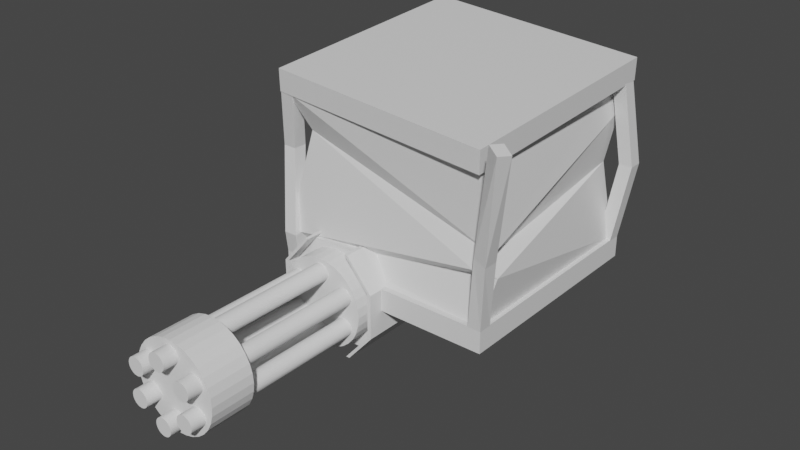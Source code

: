 # Source: turret.blend  (saved by Blender 2.92.15; exported with 4.5.12 LTS)
import bpy
from mathutils import Matrix  # noqa: F401  (used for matrix-valued properties, if any)

bpy.ops.wm.read_factory_settings(use_empty=True)
scene = bpy.context.scene
scene.name = 'Scene'

# ---- materials (node trees are filled in below, after node groups)
mat_material = bpy.data.materials.new('Material')
mat_material.alpha_threshold = 0.0
mat_material.use_transparent_shadow = False
mat_material.line_color = (0.0, 0.0, 0.0, 1.0)
mat_material_001 = bpy.data.materials.new('Material.001')
mat_material_001.alpha_threshold = 0.0
mat_material_001.use_transparent_shadow = False
mat_material_001.line_color = (0.0, 0.0, 0.0, 1.0)
mat_material_002 = bpy.data.materials.new('Material.002')
mat_material_002.alpha_threshold = 0.0
mat_material_002.use_transparent_shadow = False
mat_material_002.line_color = (0.0, 0.0, 0.0, 1.0)
mat_material_003 = bpy.data.materials.new('Material.003')
mat_material_003.alpha_threshold = 0.0
mat_material_003.use_transparent_shadow = False
mat_material_003.line_color = (0.0, 0.0, 0.0, 1.0)
mat_material_004 = bpy.data.materials.new('Material.004')
mat_material_004.alpha_threshold = 0.0
mat_material_004.use_transparent_shadow = False
mat_material_004.line_color = (0.0, 0.0, 0.0, 1.0)
mat_material_006 = bpy.data.materials.new('Material.006')
mat_material_006.alpha_threshold = 0.0
mat_material_006.use_transparent_shadow = False
mat_material_006.line_color = (0.0, 0.0, 0.0, 1.0)
mat_material_005 = bpy.data.materials.new('Material.005')
mat_material_005.alpha_threshold = 0.0
mat_material_005.use_transparent_shadow = False
mat_material_005.line_color = (0.0, 0.0, 0.0, 1.0)

# ---- material node trees
mat_material.use_nodes = True; mat_material.node_tree.nodes.clear()
_N = mat_material.node_tree.nodes; _L = mat_material.node_tree.links
n0 = _N.new('ShaderNodeOutputMaterial'); n0.name = 'Material Output'; n0.location = (300, 300)
n1 = _N.new('ShaderNodeBsdfPrincipled'); n1.name = 'Principled BSDF'; n1.location = (10, 300)
n1.distribution = 'GGX'
n1.subsurface_method = 'BURLEY'
n1.inputs[2].default_value = 0.4
n1.inputs[3].default_value = 1.45
n1.inputs[27].default_value = (0.0, 0.0, 0.0, 1.0)
n1.inputs[28].default_value = 1.0
_L.new(n1.outputs[0], n0.inputs[0])
n0.is_active_output = True
mat_material_001.use_nodes = True; mat_material_001.node_tree.nodes.clear()
_N = mat_material_001.node_tree.nodes; _L = mat_material_001.node_tree.links
n0 = _N.new('ShaderNodeOutputMaterial'); n0.name = 'Material Output'; n0.location = (300, 300)
n1 = _N.new('ShaderNodeBsdfPrincipled'); n1.name = 'Principled BSDF'; n1.location = (10, 300)
n1.distribution = 'GGX'
n1.subsurface_method = 'BURLEY'
n1.inputs[2].default_value = 0.4
n1.inputs[3].default_value = 1.45
n1.inputs[27].default_value = (0.0, 0.0, 0.0, 1.0)
n1.inputs[28].default_value = 1.0
_L.new(n1.outputs[0], n0.inputs[0])
n0.is_active_output = True
mat_material_002.use_nodes = True; mat_material_002.node_tree.nodes.clear()
_N = mat_material_002.node_tree.nodes; _L = mat_material_002.node_tree.links
n0 = _N.new('ShaderNodeOutputMaterial'); n0.name = 'Material Output'; n0.location = (300, 300)
n1 = _N.new('ShaderNodeBsdfPrincipled'); n1.name = 'Principled BSDF'; n1.location = (10, 300)
n1.distribution = 'GGX'
n1.subsurface_method = 'BURLEY'
n1.inputs[2].default_value = 0.4
n1.inputs[3].default_value = 1.45
n1.inputs[27].default_value = (0.0, 0.0, 0.0, 1.0)
n1.inputs[28].default_value = 1.0
_L.new(n1.outputs[0], n0.inputs[0])
n0.is_active_output = True
mat_material_003.use_nodes = True; mat_material_003.node_tree.nodes.clear()
_N = mat_material_003.node_tree.nodes; _L = mat_material_003.node_tree.links
n0 = _N.new('ShaderNodeOutputMaterial'); n0.name = 'Material Output'; n0.location = (300, 300)
n1 = _N.new('ShaderNodeBsdfPrincipled'); n1.name = 'Principled BSDF'; n1.location = (10, 300)
n1.distribution = 'GGX'
n1.subsurface_method = 'BURLEY'
n1.inputs[2].default_value = 0.4
n1.inputs[3].default_value = 1.45
n1.inputs[27].default_value = (0.0, 0.0, 0.0, 1.0)
n1.inputs[28].default_value = 1.0
_L.new(n1.outputs[0], n0.inputs[0])
n0.is_active_output = True
mat_material_004.use_nodes = True; mat_material_004.node_tree.nodes.clear()
_N = mat_material_004.node_tree.nodes; _L = mat_material_004.node_tree.links
n0 = _N.new('ShaderNodeOutputMaterial'); n0.name = 'Material Output'; n0.location = (300, 300)
n1 = _N.new('ShaderNodeBsdfPrincipled'); n1.name = 'Principled BSDF'; n1.location = (10, 300)
n1.distribution = 'GGX'
n1.subsurface_method = 'BURLEY'
n1.inputs[2].default_value = 0.4
n1.inputs[3].default_value = 1.45
n1.inputs[27].default_value = (0.0, 0.0, 0.0, 1.0)
n1.inputs[28].default_value = 1.0
_L.new(n1.outputs[0], n0.inputs[0])
n0.is_active_output = True
mat_material_006.use_nodes = True; mat_material_006.node_tree.nodes.clear()
_N = mat_material_006.node_tree.nodes; _L = mat_material_006.node_tree.links
n0 = _N.new('ShaderNodeOutputMaterial'); n0.name = 'Material Output'; n0.location = (300, 300)
n1 = _N.new('ShaderNodeBsdfPrincipled'); n1.name = 'Principled BSDF'; n1.location = (10, 300)
n1.distribution = 'GGX'
n1.subsurface_method = 'BURLEY'
n1.inputs[2].default_value = 0.4
n1.inputs[3].default_value = 1.45
n1.inputs[27].default_value = (0.0, 0.0, 0.0, 1.0)
n1.inputs[28].default_value = 1.0
_L.new(n1.outputs[0], n0.inputs[0])
n0.is_active_output = True
mat_material_005.use_nodes = True; mat_material_005.node_tree.nodes.clear()
_N = mat_material_005.node_tree.nodes; _L = mat_material_005.node_tree.links
n0 = _N.new('ShaderNodeOutputMaterial'); n0.name = 'Material Output'; n0.location = (300, 300)
n1 = _N.new('ShaderNodeBsdfPrincipled'); n1.name = 'Principled BSDF'; n1.location = (10, 300)
n1.distribution = 'GGX'
n1.subsurface_method = 'BURLEY'
n1.inputs[2].default_value = 0.4
n1.inputs[3].default_value = 1.45
n1.inputs[27].default_value = (0.0, 0.0, 0.0, 1.0)
n1.inputs[28].default_value = 1.0
_L.new(n1.outputs[0], n0.inputs[0])
n0.is_active_output = True

# ---- world
world_world = bpy.data.worlds.new('World'); scene.world = world_world
world_world.use_nodes = True; world_world.node_tree.nodes.clear()
_N = world_world.node_tree.nodes; _L = world_world.node_tree.links
n0 = _N.new('ShaderNodeOutputWorld'); n0.name = 'World Output'; n0.location = (300, 300)
n1 = _N.new('ShaderNodeBackground'); n1.name = 'Background'; n1.location = (10, 300)
n1.inputs[0].default_value = (0.05088, 0.05088, 0.05088, 1.0)
_L.new(n1.outputs[0], n0.inputs[0])
n0.is_active_output = True
world_world.color = (0.05088, 0.05088, 0.05088)
world_world.use_sun_shadow = False
world_world.sun_shadow_jitter_overblur = 0.0

# ---- meshes
me_cube = bpy.data.meshes.new('Cube')
me_cube.from_pydata([(0.3, 0.3, 0.06), (0.3, 0.3, 0.0), (0.3, -0.3, 0.06), (0.3, -0.3, 0.0), (-0.3, 0.3, 0.06), (-0.3, 0.3, 0.0), (-0.3, -0.3, 0.06), (-0.3, -0.3, 0.0)], [], [(0, 4, 6, 2), (3, 2, 6, 7), (7, 6, 4, 5), (5, 1, 3, 7), (1, 0, 2, 3), (5, 4, 0, 1)])
_uv = me_cube.uv_layers.new(name='UVMap')
_uv.uv.foreach_set('vector', [0.625, 0.5, 0.875, 0.5, 0.875, 0.75, 0.625, 0.75, 0.375, 0.75, 0.625, 0.75, 0.625, 1.0, 0.375, 1.0, 0.375, 0.0, 0.625, 0.0, 0.625, 0.25, 0.375, 0.25, 0.125, 0.5, 0.375, 0.5, 0.375, 0.75, 0.125, 0.75, 0.375, 0.5, 0.625, 0.5, 0.625, 0.75, 0.375, 0.75, 0.375, 0.25, 0.625, 0.25, 0.625, 0.5, 0.375, 0.5])
me_cube.materials.append(mat_material)
me_cube.use_remesh_preserve_volume = False
me_cube.use_remesh_preserve_attributes = False
me_cube.use_mirror_vertex_groups = False
me_cube.update()
me_cube_001 = bpy.data.meshes.new('Cube.001')
me_cube_001.from_pydata([(0.294, 0.2754, 0.4434), (0.288, 0.288, 0.0), (0.2697, -0.2893, 0.4084), (0.288, -0.288, 0.0), (-0.2769, 0.2943, 0.468), (-0.288, 0.288, 0.0), (-0.288, -0.288, 0.4233), (-0.288, -0.288, 0.0), (0.2788, 0.288, 0.3472), (-0.2953, -0.2945, 0.05847), (0.2691, -0.2905, 0.1434), (-0.288, 0.288, 0.234), (0.256, 0.2727, 0.209), (0.3086, -0.2532, 0.1198), (-0.262, 0.2757, 0.1491), (-0.2663, -0.2583, 0.02564), (-0.2447, -0.2529, 0.3274), (0.2674, 0.2703, 0.4115), (0.3055, -0.2725, 0.1852), (-0.2756, 0.2678, 0.351)], [], [(0, 4, 6, 2), (18, 2, 6, 16), (16, 6, 4, 19), (5, 1, 3, 7), (17, 0, 2, 18), (19, 4, 0, 17), (14, 11, 8, 12), (12, 8, 10, 13), (15, 9, 11, 14), (13, 10, 9, 15), (3, 13, 15, 7), (7, 15, 14, 5), (1, 12, 13, 3), (5, 14, 12, 1), (11, 19, 17, 8), (8, 17, 18, 10), (9, 16, 19, 11), (10, 18, 16, 9)])
_uv = me_cube_001.uv_layers.new(name='UVMap')
_uv.uv.foreach_set('vector', [0.0, 0.0, 1.0, 0.0, 1.0, 1.0, 0.0, 1.0, 1.0, 0.5005, 1.0, 1.0, 0.0, 1.0, 0.0, 0.7764, 1.0, 0.736, 1.0, 1.0, 0.0, 1.0, 0.0, 0.7558, 0.3581, 0.3408, 0.3581, 0.009909, 0.689, 0.009909, 0.689, 0.3408, 1.0, 0.9054, 1.0, 1.0, 0.0, 1.0, 0.0, 0.4888, 1.0, 0.7421, 1.0, 1.0, 0.0, 1.0, 0.0, 0.8786, 1.0, 0.3297, 1.0, 0.502, 0.0, 0.7443, 0.0, 0.463, 1.0, 0.4621, 1.0, 0.7625, 0.0, 0.3678, 0.0, 0.2682, 1.0, 0.08273, 1.0, 0.1702, 0.0, 0.5111, 0.0, 0.3271, 1.0, 0.3162, 1.0, 0.4022, 0.0, 0.1944, 0.0, 0.09497, 1.0, 0.0, 1.0, 0.3162, 0.0, 0.09497, 0.0, 0.0, 1.0, 0.0, 1.0, 0.08273, 0.0, 0.3271, 0.0, 0.0, 1.0, 0.0, 1.0, 0.4621, 0.0, 0.2682, 0.0, 0.0, 1.0, 0.0, 1.0, 0.3297, 0.0, 0.463, 0.0, 0.0, 1.0, 0.502, 1.0, 0.7421, 0.0, 0.8786, 0.0, 0.7443, 1.0, 0.7625, 1.0, 0.9054, 0.0, 0.4888, 0.0, 0.3678, 1.0, 0.1702, 1.0, 0.736, 0.0, 0.7558, 0.0, 0.5111, 1.0, 0.4022, 1.0, 0.5005, 0.0, 0.7764, 0.0, 0.1944])
me_cube_001.materials.append(mat_material_001)
me_cube_001.use_remesh_preserve_volume = False
me_cube_001.use_remesh_preserve_attributes = False
me_cube_001.use_mirror_vertex_groups = False
me_cube_001.update()
me_cube_002 = bpy.data.meshes.new('Cube.002')
me_cube_002.from_pydata([(0.3, 0.3, 0.06), (0.3, 0.3, 0.0), (0.3, -0.3, 0.06), (0.3, -0.3, 0.0), (-0.3, 0.3, 0.06), (-0.3, 0.3, 0.0), (-0.3, -0.3, 0.06), (-0.3, -0.3, 0.0)], [], [(0, 4, 6, 2), (3, 2, 6, 7), (7, 6, 4, 5), (5, 1, 3, 7), (1, 0, 2, 3), (5, 4, 0, 1)])
_uv = me_cube_002.uv_layers.new(name='UVMap')
_uv.uv.foreach_set('vector', [0.625, 0.5, 0.875, 0.5, 0.875, 0.75, 0.625, 0.75, 0.375, 0.75, 0.625, 0.75, 0.625, 1.0, 0.375, 1.0, 0.375, 0.0, 0.625, 0.0, 0.625, 0.25, 0.375, 0.25, 0.125, 0.5, 0.375, 0.5, 0.375, 0.75, 0.125, 0.75, 0.375, 0.5, 0.625, 0.5, 0.625, 0.75, 0.375, 0.75, 0.375, 0.25, 0.625, 0.25, 0.625, 0.5, 0.375, 0.5])
me_cube_002.materials.append(mat_material_002)
me_cube_002.use_remesh_preserve_volume = False
me_cube_002.use_remesh_preserve_attributes = False
me_cube_002.use_mirror_vertex_groups = False
me_cube_002.update()
me_cube_005 = bpy.data.meshes.new('Cube.005')
me_cube_005.from_pydata([(0.0544, 0.02543, 0.2143), (0.018, 0.018, 0.0), (0.0544, -0.01057, 0.2143), (0.018, -0.018, 0.0), (0.0184, 0.02543, 0.2143), (-0.018, 0.018, 0.0), (0.0184, -0.01057, 0.2143), (-0.018, -0.018, 0.0), (0.02545, 0.001812, 0.4492), (0.02545, -0.03419, 0.4492), (-0.01055, 0.001812, 0.4492), (-0.01055, -0.03419, 0.4492)], [], [(6, 2, 9, 11), (3, 2, 6, 7), (7, 6, 4, 5), (5, 1, 3, 7), (1, 0, 2, 3), (5, 4, 0, 1), (8, 10, 11, 9), (4, 6, 11, 10), (2, 0, 8, 9), (0, 4, 10, 8)])
_uv = me_cube_005.uv_layers.new(name='UVMap')
_uv.uv.foreach_set('vector', [0.625, 1.0, 0.625, 0.75, 0.625, 0.75, 0.625, 1.0, 0.375, 0.75, 0.625, 0.75, 0.625, 1.0, 0.375, 1.0, 0.375, 0.0, 0.625, 0.0, 0.625, 0.25, 0.375, 0.25, 0.125, 0.5, 0.375, 0.5, 0.375, 0.75, 0.125, 0.75, 0.375, 0.5, 0.625, 0.5, 0.625, 0.75, 0.375, 0.75, 0.375, 0.25, 0.625, 0.25, 0.625, 0.5, 0.375, 0.5, 0.625, 0.5, 0.875, 0.5, 0.875, 0.75, 0.625, 0.75, 0.625, 0.25, 0.625, 0.0, 0.625, 0.0, 0.625, 0.25, 0.625, 0.75, 0.625, 0.5, 0.625, 0.5, 0.625, 0.75, 0.625, 0.5, 0.625, 0.25, 0.625, 0.25, 0.625, 0.5])
me_cube_005.materials.append(mat_material_003)
me_cube_005.use_remesh_preserve_volume = False
me_cube_005.use_remesh_preserve_attributes = False
me_cube_005.use_mirror_vertex_groups = False
me_cube_005.update()
me_cube_006 = bpy.data.meshes.new('Cube.006')
me_cube_006.from_pydata([(0.04393, -0.005491, 0.1825), (0.018, 0.018, 0.0), (0.04033, -0.04115, 0.1791), (0.018, -0.018, 0.0), (0.01154, -0.003727, 0.1981), (-0.018, 0.018, 0.0), (0.007948, -0.03938, 0.1947), (-0.018, -0.018, 0.0), (0.1131, -0.06878, 0.471), (0.09946, -0.1017, 0.4758), (0.08286, -0.05434, 0.4842), (0.06922, -0.08731, 0.489)], [], [(0, 4, 10, 8), (3, 2, 6, 7), (7, 6, 4, 5), (5, 1, 3, 7), (1, 0, 2, 3), (5, 4, 0, 1), (8, 10, 11, 9), (6, 2, 9, 11), (4, 6, 11, 10), (2, 0, 8, 9)])
_uv = me_cube_006.uv_layers.new(name='UVMap')
_uv.uv.foreach_set('vector', [0.625, 0.5, 0.625, 0.25, 0.625, 0.25, 0.625, 0.5, 0.375, 0.75, 0.625, 0.75, 0.625, 1.0, 0.375, 1.0, 0.375, 0.0, 0.625, 0.0, 0.625, 0.25, 0.375, 0.25, 0.125, 0.5, 0.375, 0.5, 0.375, 0.75, 0.125, 0.75, 0.375, 0.5, 0.625, 0.5, 0.625, 0.75, 0.375, 0.75, 0.375, 0.25, 0.625, 0.25, 0.625, 0.5, 0.375, 0.5, 0.625, 0.5, 0.875, 0.5, 0.875, 0.75, 0.625, 0.75, 0.625, 1.0, 0.625, 0.75, 0.625, 0.75, 0.625, 1.0, 0.625, 0.25, 0.625, 0.0, 0.625, 0.0, 0.625, 0.25, 0.625, 0.75, 0.625, 0.5, 0.625, 0.5, 0.625, 0.75])
me_cube_006.materials.append(mat_material_004)
me_cube_006.use_remesh_preserve_volume = False
me_cube_006.use_remesh_preserve_attributes = False
me_cube_006.use_mirror_vertex_groups = False
me_cube_006.update()
me_cube_008 = bpy.data.meshes.new('Cube.008')
me_cube_008.from_pydata([(-0.01565, 0.06634, 0.2271), (0.018, 0.018, 0.0), (-0.01565, 0.03034, 0.2271), (0.018, -0.018, 0.0), (-0.05165, 0.06634, 0.2271), (-0.018, 0.018, 0.0), (-0.05165, 0.03034, 0.2271), (-0.018, -0.018, 0.0), (0.03369, 0.01917, 0.4824), (0.03369, -0.01683, 0.4824), (-0.002308, 0.01917, 0.4824), (-0.002308, -0.01683, 0.4824)], [], [(4, 6, 11, 10), (3, 2, 6, 7), (7, 6, 4, 5), (5, 1, 3, 7), (1, 0, 2, 3), (5, 4, 0, 1), (8, 10, 11, 9), (2, 0, 8, 9), (0, 4, 10, 8), (6, 2, 9, 11)])
_uv = me_cube_008.uv_layers.new(name='UVMap')
_uv.uv.foreach_set('vector', [0.625, 0.25, 0.625, 0.0, 0.625, 0.0, 0.625, 0.25, 0.375, 0.75, 0.625, 0.75, 0.625, 1.0, 0.375, 1.0, 0.375, 0.0, 0.625, 0.0, 0.625, 0.25, 0.375, 0.25, 0.125, 0.5, 0.375, 0.5, 0.375, 0.75, 0.125, 0.75, 0.375, 0.5, 0.625, 0.5, 0.625, 0.75, 0.375, 0.75, 0.375, 0.25, 0.625, 0.25, 0.625, 0.5, 0.375, 0.5, 0.625, 0.5, 0.875, 0.5, 0.875, 0.75, 0.625, 0.75, 0.625, 0.75, 0.625, 0.5, 0.625, 0.5, 0.625, 0.75, 0.625, 0.5, 0.625, 0.25, 0.625, 0.25, 0.625, 0.5, 0.625, 1.0, 0.625, 0.75, 0.625, 0.75, 0.625, 1.0])
me_cube_008.materials.append(mat_material_006)
me_cube_008.use_remesh_preserve_volume = False
me_cube_008.use_remesh_preserve_attributes = False
me_cube_008.use_mirror_vertex_groups = False
me_cube_008.update()
me_cube_007 = bpy.data.meshes.new('Cube.007')
me_cube_007.from_pydata([(0.02238, 0.006667, 0.06), (0.018, 0.018, 0.0), (0.02238, -0.02933, 0.06), (0.018, -0.018, 0.0), (-0.01362, 0.006667, 0.06), (-0.018, 0.018, 0.0), (-0.01362, -0.02933, 0.06), (-0.018, -0.018, 0.0), (-0.01541, 0.05594, 0.2682), (-0.01541, 0.01994, 0.2682), (-0.05141, 0.05594, 0.2682), (-0.05141, 0.01994, 0.2682), (0.009669, 0.02901, 0.4242), (0.009669, -0.006992, 0.4242), (-0.02633, 0.02901, 0.4242), (-0.02633, -0.006992, 0.4242)], [], [(0, 4, 10, 8), (3, 2, 6, 7), (7, 6, 4, 5), (5, 1, 3, 7), (1, 0, 2, 3), (5, 4, 0, 1), (8, 10, 14, 12), (6, 2, 9, 11), (4, 6, 11, 10), (2, 0, 8, 9), (12, 14, 15, 13), (9, 8, 12, 13), (10, 11, 15, 14), (11, 9, 13, 15)])
_uv = me_cube_007.uv_layers.new(name='UVMap')
_uv.uv.foreach_set('vector', [0.625, 0.5, 0.625, 0.25, 0.625, 0.25, 0.625, 0.5, 0.375, 0.75, 0.625, 0.75, 0.625, 1.0, 0.375, 1.0, 0.375, 0.0, 0.625, 0.0, 0.625, 0.25, 0.375, 0.25, 0.125, 0.5, 0.375, 0.5, 0.375, 0.75, 0.125, 0.75, 0.375, 0.5, 0.625, 0.5, 0.625, 0.75, 0.375, 0.75, 0.375, 0.25, 0.625, 0.25, 0.625, 0.5, 0.375, 0.5, 0.625, 0.5, 0.625, 0.25, 0.625, 0.25, 0.625, 0.5, 0.625, 1.0, 0.625, 0.75, 0.625, 0.75, 0.625, 1.0, 0.625, 0.25, 0.625, 0.0, 0.625, 0.0, 0.625, 0.25, 0.625, 0.75, 0.625, 0.5, 0.625, 0.5, 0.625, 0.75, 0.625, 0.5, 0.875, 0.5, 0.875, 0.75, 0.625, 0.75, 0.625, 0.75, 0.625, 0.5, 0.625, 0.5, 0.625, 0.75, 0.625, 0.25, 0.625, 0.0, 0.625, 0.0, 0.625, 0.25, 0.625, 1.0, 0.625, 0.75, 0.625, 0.75, 0.625, 1.0])
me_cube_007.materials.append(mat_material_005)
me_cube_007.use_remesh_preserve_volume = False
me_cube_007.use_remesh_preserve_attributes = False
me_cube_007.use_mirror_vertex_groups = False
me_cube_007.update()
me_cylinder = bpy.data.meshes.new('Cylinder')
me_cylinder.from_pydata([(2.57e-08, 0.12, -1.431e-08), (2.57e-08, 0.12, 0.06), (0.02341, 0.1177, -1.431e-08), (0.02341, 0.1177, 0.06), (0.04592, 0.1109, -1.431e-08), (0.04592, 0.1109, 0.06), (0.06667, 0.09978, -1.431e-08), (0.06667, 0.09978, 0.06), (0.08485, 0.08485, -1.431e-08), (0.08485, 0.08485, 0.06), (0.09978, 0.06667, -1.431e-08), (0.09978, 0.06667, 0.06), (0.1109, 0.04592, -1.431e-08), (0.1109, 0.04592, 0.06), (0.1177, 0.02341, -1.431e-08), (0.1177, 0.02341, 0.06), (0.12, 1.619e-07, -1.431e-08), (0.12, 1.619e-07, 0.06), (0.1177, -0.02341, -1.431e-08), (0.1177, -0.02341, 0.06), (0.1109, -0.04592, -1.431e-08), (0.1109, -0.04592, 0.06), (0.09978, -0.06667, -1.431e-08), (0.09978, -0.06667, 0.06), (0.08485, -0.08485, -1.431e-08), (0.08485, -0.08485, 0.06), (0.06667, -0.09978, -1.431e-08), (0.06667, -0.09978, 0.06), (0.04592, -0.1109, -1.431e-08), (0.04592, -0.1109, 0.06), (0.02341, -0.1177, -1.431e-08), (0.02341, -0.1177, 0.06), (-1.34e-08, -0.12, -1.431e-08), (-1.34e-08, -0.12, 0.06), (-0.02341, -0.1177, -1.431e-08), (-0.02341, -0.1177, 0.06), (-0.04592, -0.1109, -1.431e-08), (-0.04592, -0.1109, 0.06), (-0.06667, -0.09978, -1.431e-08), (-0.06667, -0.09978, 0.06), (-0.08485, -0.08485, -1.431e-08), (-0.08485, -0.08485, 0.06), (-0.09978, -0.06667, -1.431e-08), (-0.09978, -0.06667, 0.06), (-0.1109, -0.04592, -1.431e-08), (-0.1109, -0.04592, 0.06), (-0.1177, -0.02341, -1.431e-08), (-0.1177, -0.02341, 0.06), (-0.12, 2.688e-07, -1.431e-08), (-0.12, 2.688e-07, 0.06), (-0.1177, 0.02341, -1.431e-08), (-0.1177, 0.02341, 0.06), (-0.1109, 0.04592, -1.431e-08), (-0.1109, 0.04592, 0.06), (-0.09978, 0.06667, -1.431e-08), (-0.09978, 0.06667, 0.06), (-0.08485, 0.08485, -1.431e-08), (-0.08485, 0.08485, 0.06), (-0.06667, 0.09978, -1.431e-08), (-0.06667, 0.09978, 0.06), (-0.04592, 0.1109, -1.431e-08), (-0.04592, 0.1109, 0.06), (-0.02341, 0.1177, -1.431e-08), (-0.02341, 0.1177, 0.06)], [], [(0, 1, 3, 2), (2, 3, 5, 4), (4, 5, 7, 6), (6, 7, 9, 8), (8, 9, 11, 10), (10, 11, 13, 12), (12, 13, 15, 14), (14, 15, 17, 16), (16, 17, 19, 18), (18, 19, 21, 20), (20, 21, 23, 22), (22, 23, 25, 24), (24, 25, 27, 26), (26, 27, 29, 28), (28, 29, 31, 30), (30, 31, 33, 32), (32, 33, 35, 34), (34, 35, 37, 36), (36, 37, 39, 38), (38, 39, 41, 40), (40, 41, 43, 42), (42, 43, 45, 44), (44, 45, 47, 46), (46, 47, 49, 48), (48, 49, 51, 50), (50, 51, 53, 52), (52, 53, 55, 54), (54, 55, 57, 56), (56, 57, 59, 58), (58, 59, 61, 60), (3, 1, 63, 61, 59, 57, 55, 53, 51, 49, 47, 45, 43, 41, 39, 37, 35, 33, 31, 29, 27, 25, 23, 21, 19, 17, 15, 13, 11, 9, 7, 5), (60, 61, 63, 62), (62, 63, 1, 0)])
_uv = me_cylinder.uv_layers.new(name='UVMap')
_uv.uv.foreach_set('vector', [1.0, 0.5, 1.0, 1.0, 0.9688, 1.0, 0.9688, 0.5, 0.9688, 0.5, 0.9688, 1.0, 0.9375, 1.0, 0.9375, 0.5, 0.9375, 0.5, 0.9375, 1.0, 0.9062, 1.0, 0.9062, 0.5, 0.9062, 0.5, 0.9062, 1.0, 0.875, 1.0, 0.875, 0.5, 0.875, 0.5, 0.875, 1.0, 0.8438, 1.0, 0.8438, 0.5, 0.8438, 0.5, 0.8438, 1.0, 0.8125, 1.0, 0.8125, 0.5, 0.8125, 0.5, 0.8125, 1.0, 0.7812, 1.0, 0.7812, 0.5, 0.7812, 0.5, 0.7812, 1.0, 0.75, 1.0, 0.75, 0.5, 0.75, 0.5, 0.75, 1.0, 0.7188, 1.0, 0.7188, 0.5, 0.7188, 0.5, 0.7188, 1.0, 0.6875, 1.0, 0.6875, 0.5, 0.6875, 0.5, 0.6875, 1.0, 0.6562, 1.0, 0.6562, 0.5, 0.6562, 0.5, 0.6562, 1.0, 0.625, 1.0, 0.625, 0.5, 0.625, 0.5, 0.625, 1.0, 0.5938, 1.0, 0.5938, 0.5, 0.5938, 0.5, 0.5938, 1.0, 0.5625, 1.0, 0.5625, 0.5, 0.5625, 0.5, 0.5625, 1.0, 0.5312, 1.0, 0.5312, 0.5, 0.5312, 0.5, 0.5312, 1.0, 0.5, 1.0, 0.5, 0.5, 0.5, 0.5, 0.5, 1.0, 0.4688, 1.0, 0.4688, 0.5, 0.4688, 0.5, 0.4688, 1.0, 0.4375, 1.0, 0.4375, 0.5, 0.4375, 0.5, 0.4375, 1.0, 0.4062, 1.0, 0.4062, 0.5, 0.4062, 0.5, 0.4062, 1.0, 0.375, 1.0, 0.375, 0.5, 0.375, 0.5, 0.375, 1.0, 0.3438, 1.0, 0.3438, 0.5, 0.3438, 0.5, 0.3438, 1.0, 0.3125, 1.0, 0.3125, 0.5, 0.3125, 0.5, 0.3125, 1.0, 0.2812, 1.0, 0.2812, 0.5, 0.2812, 0.5, 0.2812, 1.0, 0.25, 1.0, 0.25, 0.5, 0.25, 0.5, 0.25, 1.0, 0.2188, 1.0, 0.2188, 0.5, 0.2188, 0.5, 0.2188, 1.0, 0.1875, 1.0, 0.1875, 0.5, 0.1875, 0.5, 0.1875, 1.0, 0.1562, 1.0, 0.1562, 0.5, 0.1562, 0.5, 0.1562, 1.0, 0.125, 1.0, 0.125, 0.5, 0.125, 0.5, 0.125, 1.0, 0.09375, 1.0, 0.09375, 0.5, 0.09375, 0.5, 0.09375, 1.0, 0.0625, 1.0, 0.0625, 0.5, 0.2968, 0.4854, 0.25, 0.49, 0.2032, 0.4854, 0.1582, 0.4717, 0.1167, 0.4496, 0.08029, 0.4197, 0.05045, 0.3833, 0.02827, 0.3418, 0.01461, 0.2968, 0.01, 0.25, 0.01461, 0.2032, 0.02827, 0.1582, 0.05045, 0.1167, 0.08029, 0.08029, 0.1167, 0.05045, 0.1582, 0.02827, 0.2032, 0.01461, 0.25, 0.01, 0.2968, 0.01461, 0.3418, 0.02827, 0.3833, 0.05045, 0.4197, 0.08029, 0.4496, 0.1167, 0.4717, 0.1582, 0.4854, 0.2032, 0.49, 0.25, 0.4854, 0.2968, 0.4717, 0.3418, 0.4496, 0.3833, 0.4197, 0.4197, 0.3833, 0.4496, 0.3418, 0.4717, 0.0625, 0.5, 0.0625, 1.0, 0.03125, 1.0, 0.03125, 0.5, 0.03125, 0.5, 0.03125, 1.0, 0.0, 1.0, 0.0, 0.5])
me_cylinder.use_remesh_fix_poles = True
me_cylinder.use_remesh_preserve_attributes = False
me_cylinder.use_mirror_vertex_groups = False
me_cylinder.update()
me_cylinder_001 = bpy.data.meshes.new('Cylinder.001')
me_cylinder_001.from_pydata([(5.141e-09, 0.108, -1.431e-08), (5.141e-09, 0.108, 0.5), (0.004682, 0.1075, -1.431e-08), (0.004682, 0.1075, 0.5), (0.009184, 0.1062, -1.431e-08), (0.009184, 0.1062, 0.5), (0.01333, 0.104, -1.431e-08), (0.01333, 0.104, 0.5), (0.01697, 0.101, -1.431e-08), (0.01697, 0.101, 0.5), (0.01996, 0.09733, -1.431e-08), (0.01996, 0.09733, 0.5), (0.02217, 0.09318, -1.431e-08), (0.02217, 0.09318, 0.5), (0.02354, 0.08868, -1.431e-08), (0.02354, 0.08868, 0.5), (0.024, 0.084, -1.431e-08), (0.024, 0.084, 0.5), (0.02354, 0.07932, -1.431e-08), (0.02354, 0.07932, 0.5), (0.02217, 0.07482, -1.431e-08), (0.02217, 0.07482, 0.5), (0.01996, 0.07067, -1.431e-08), (0.01996, 0.07067, 0.5), (0.01697, 0.06703, -1.431e-08), (0.01697, 0.06703, 0.5), (0.01333, 0.06404, -1.431e-08), (0.01333, 0.06404, 0.5), (0.009184, 0.06183, -1.431e-08), (0.009184, 0.06183, 0.5), (0.004682, 0.06046, -1.431e-08), (0.004682, 0.06046, 0.5), (-2.679e-09, 0.06, -1.431e-08), (-2.679e-09, 0.06, 0.5), (-0.004682, 0.06046, -1.431e-08), (-0.004682, 0.06046, 0.5), (-0.009184, 0.06183, -1.431e-08), (-0.009184, 0.06183, 0.5), (-0.01333, 0.06404, -1.431e-08), (-0.01333, 0.06404, 0.5), (-0.01697, 0.06703, -1.431e-08), (-0.01697, 0.06703, 0.5), (-0.01996, 0.07067, -1.431e-08), (-0.01996, 0.07067, 0.5), (-0.02217, 0.07482, -1.431e-08), (-0.02217, 0.07482, 0.5), (-0.02354, 0.07932, -1.431e-08), (-0.02354, 0.07932, 0.5), (-0.024, 0.084, -1.431e-08), (-0.024, 0.084, 0.5), (-0.02354, 0.08868, -1.431e-08), (-0.02354, 0.08868, 0.5), (-0.02217, 0.09318, -1.431e-08), (-0.02217, 0.09318, 0.5), (-0.01996, 0.09733, -1.431e-08), (-0.01996, 0.09733, 0.5), (-0.01697, 0.101, -1.431e-08), (-0.01697, 0.101, 0.5), (-0.01333, 0.104, -1.431e-08), (-0.01333, 0.104, 0.5), (-0.009184, 0.1062, -1.431e-08), (-0.009184, 0.1062, 0.5), (-0.004682, 0.1075, -1.431e-08), (-0.004682, 0.1075, 0.5)], [], [(0, 1, 3, 2), (2, 3, 5, 4), (4, 5, 7, 6), (6, 7, 9, 8), (8, 9, 11, 10), (10, 11, 13, 12), (12, 13, 15, 14), (14, 15, 17, 16), (16, 17, 19, 18), (18, 19, 21, 20), (20, 21, 23, 22), (22, 23, 25, 24), (24, 25, 27, 26), (26, 27, 29, 28), (28, 29, 31, 30), (30, 31, 33, 32), (32, 33, 35, 34), (34, 35, 37, 36), (36, 37, 39, 38), (38, 39, 41, 40), (40, 41, 43, 42), (42, 43, 45, 44), (44, 45, 47, 46), (46, 47, 49, 48), (48, 49, 51, 50), (50, 51, 53, 52), (52, 53, 55, 54), (54, 55, 57, 56), (56, 57, 59, 58), (58, 59, 61, 60), (3, 1, 63, 61, 59, 57, 55, 53, 51, 49, 47, 45, 43, 41, 39, 37, 35, 33, 31, 29, 27, 25, 23, 21, 19, 17, 15, 13, 11, 9, 7, 5), (60, 61, 63, 62), (62, 63, 1, 0)])
_uv = me_cylinder_001.uv_layers.new(name='UVMap')
_uv.uv.foreach_set('vector', [1.0, 0.5, 1.0, 1.0, 0.9688, 1.0, 0.9688, 0.5, 0.9688, 0.5, 0.9688, 1.0, 0.9375, 1.0, 0.9375, 0.5, 0.9375, 0.5, 0.9375, 1.0, 0.9062, 1.0, 0.9062, 0.5, 0.9062, 0.5, 0.9062, 1.0, 0.875, 1.0, 0.875, 0.5, 0.875, 0.5, 0.875, 1.0, 0.8438, 1.0, 0.8438, 0.5, 0.8438, 0.5, 0.8438, 1.0, 0.8125, 1.0, 0.8125, 0.5, 0.8125, 0.5, 0.8125, 1.0, 0.7812, 1.0, 0.7812, 0.5, 0.7812, 0.5, 0.7812, 1.0, 0.75, 1.0, 0.75, 0.5, 0.75, 0.5, 0.75, 1.0, 0.7188, 1.0, 0.7188, 0.5, 0.7188, 0.5, 0.7188, 1.0, 0.6875, 1.0, 0.6875, 0.5, 0.6875, 0.5, 0.6875, 1.0, 0.6562, 1.0, 0.6562, 0.5, 0.6562, 0.5, 0.6562, 1.0, 0.625, 1.0, 0.625, 0.5, 0.625, 0.5, 0.625, 1.0, 0.5938, 1.0, 0.5938, 0.5, 0.5938, 0.5, 0.5938, 1.0, 0.5625, 1.0, 0.5625, 0.5, 0.5625, 0.5, 0.5625, 1.0, 0.5312, 1.0, 0.5312, 0.5, 0.5312, 0.5, 0.5312, 1.0, 0.5, 1.0, 0.5, 0.5, 0.5, 0.5, 0.5, 1.0, 0.4688, 1.0, 0.4688, 0.5, 0.4688, 0.5, 0.4688, 1.0, 0.4375, 1.0, 0.4375, 0.5, 0.4375, 0.5, 0.4375, 1.0, 0.4062, 1.0, 0.4062, 0.5, 0.4062, 0.5, 0.4062, 1.0, 0.375, 1.0, 0.375, 0.5, 0.375, 0.5, 0.375, 1.0, 0.3438, 1.0, 0.3438, 0.5, 0.3438, 0.5, 0.3438, 1.0, 0.3125, 1.0, 0.3125, 0.5, 0.3125, 0.5, 0.3125, 1.0, 0.2812, 1.0, 0.2812, 0.5, 0.2812, 0.5, 0.2812, 1.0, 0.25, 1.0, 0.25, 0.5, 0.25, 0.5, 0.25, 1.0, 0.2188, 1.0, 0.2188, 0.5, 0.2188, 0.5, 0.2188, 1.0, 0.1875, 1.0, 0.1875, 0.5, 0.1875, 0.5, 0.1875, 1.0, 0.1562, 1.0, 0.1562, 0.5, 0.1562, 0.5, 0.1562, 1.0, 0.125, 1.0, 0.125, 0.5, 0.125, 0.5, 0.125, 1.0, 0.09375, 1.0, 0.09375, 0.5, 0.09375, 0.5, 0.09375, 1.0, 0.0625, 1.0, 0.0625, 0.5, 0.2968, 0.4854, 0.25, 0.49, 0.2032, 0.4854, 0.1582, 0.4717, 0.1167, 0.4496, 0.08029, 0.4197, 0.05045, 0.3833, 0.02827, 0.3418, 0.01461, 0.2968, 0.01, 0.25, 0.01461, 0.2032, 0.02827, 0.1582, 0.05045, 0.1167, 0.08029, 0.08029, 0.1167, 0.05045, 0.1582, 0.02827, 0.2032, 0.01461, 0.25, 0.01, 0.2968, 0.01461, 0.3418, 0.02827, 0.3833, 0.05045, 0.4197, 0.08029, 0.4496, 0.1167, 0.4717, 0.1582, 0.4854, 0.2032, 0.49, 0.25, 0.4854, 0.2968, 0.4717, 0.3418, 0.4496, 0.3833, 0.4197, 0.4197, 0.3833, 0.4496, 0.3418, 0.4717, 0.0625, 0.5, 0.0625, 1.0, 0.03125, 1.0, 0.03125, 0.5, 0.03125, 0.5, 0.03125, 1.0, 0.0, 1.0, 0.0, 0.5])
me_cylinder_001.use_remesh_fix_poles = True
me_cylinder_001.use_remesh_preserve_attributes = False
me_cylinder_001.use_mirror_vertex_groups = False
me_cylinder_001.update()
me_cylinder_003 = bpy.data.meshes.new('Cylinder.003')
me_cylinder_003.from_pydata([(5.141e-09, 0.108, -1.431e-08), (5.141e-09, 0.108, 0.5), (0.004682, 0.1075, -1.431e-08), (0.004682, 0.1075, 0.5), (0.009184, 0.1062, -1.431e-08), (0.009184, 0.1062, 0.5), (0.01333, 0.104, -1.431e-08), (0.01333, 0.104, 0.5), (0.01697, 0.101, -1.431e-08), (0.01697, 0.101, 0.5), (0.01996, 0.09733, -1.431e-08), (0.01996, 0.09733, 0.5), (0.02217, 0.09318, -1.431e-08), (0.02217, 0.09318, 0.5), (0.02354, 0.08868, -1.431e-08), (0.02354, 0.08868, 0.5), (0.024, 0.084, -1.431e-08), (0.024, 0.084, 0.5), (0.02354, 0.07932, -1.431e-08), (0.02354, 0.07932, 0.5), (0.02217, 0.07482, -1.431e-08), (0.02217, 0.07482, 0.5), (0.01996, 0.07067, -1.431e-08), (0.01996, 0.07067, 0.5), (0.01697, 0.06703, -1.431e-08), (0.01697, 0.06703, 0.5), (0.01333, 0.06404, -1.431e-08), (0.01333, 0.06404, 0.5), (0.009184, 0.06183, -1.431e-08), (0.009184, 0.06183, 0.5), (0.004682, 0.06046, -1.431e-08), (0.004682, 0.06046, 0.5), (-2.679e-09, 0.06, -1.431e-08), (-2.679e-09, 0.06, 0.5), (-0.004682, 0.06046, -1.431e-08), (-0.004682, 0.06046, 0.5), (-0.009184, 0.06183, -1.431e-08), (-0.009184, 0.06183, 0.5), (-0.01333, 0.06404, -1.431e-08), (-0.01333, 0.06404, 0.5), (-0.01697, 0.06703, -1.431e-08), (-0.01697, 0.06703, 0.5), (-0.01996, 0.07067, -1.431e-08), (-0.01996, 0.07067, 0.5), (-0.02217, 0.07482, -1.431e-08), (-0.02217, 0.07482, 0.5), (-0.02354, 0.07932, -1.431e-08), (-0.02354, 0.07932, 0.5), (-0.024, 0.084, -1.431e-08), (-0.024, 0.084, 0.5), (-0.02354, 0.08868, -1.431e-08), (-0.02354, 0.08868, 0.5), (-0.02217, 0.09318, -1.431e-08), (-0.02217, 0.09318, 0.5), (-0.01996, 0.09733, -1.431e-08), (-0.01996, 0.09733, 0.5), (-0.01697, 0.101, -1.431e-08), (-0.01697, 0.101, 0.5), (-0.01333, 0.104, -1.431e-08), (-0.01333, 0.104, 0.5), (-0.009184, 0.1062, -1.431e-08), (-0.009184, 0.1062, 0.5), (-0.004682, 0.1075, -1.431e-08), (-0.004682, 0.1075, 0.5)], [], [(0, 1, 3, 2), (2, 3, 5, 4), (4, 5, 7, 6), (6, 7, 9, 8), (8, 9, 11, 10), (10, 11, 13, 12), (12, 13, 15, 14), (14, 15, 17, 16), (16, 17, 19, 18), (18, 19, 21, 20), (20, 21, 23, 22), (22, 23, 25, 24), (24, 25, 27, 26), (26, 27, 29, 28), (28, 29, 31, 30), (30, 31, 33, 32), (32, 33, 35, 34), (34, 35, 37, 36), (36, 37, 39, 38), (38, 39, 41, 40), (40, 41, 43, 42), (42, 43, 45, 44), (44, 45, 47, 46), (46, 47, 49, 48), (48, 49, 51, 50), (50, 51, 53, 52), (52, 53, 55, 54), (54, 55, 57, 56), (56, 57, 59, 58), (58, 59, 61, 60), (3, 1, 63, 61, 59, 57, 55, 53, 51, 49, 47, 45, 43, 41, 39, 37, 35, 33, 31, 29, 27, 25, 23, 21, 19, 17, 15, 13, 11, 9, 7, 5), (60, 61, 63, 62), (62, 63, 1, 0)])
_uv = me_cylinder_003.uv_layers.new(name='UVMap')
_uv.uv.foreach_set('vector', [1.0, 0.5, 1.0, 1.0, 0.9688, 1.0, 0.9688, 0.5, 0.9688, 0.5, 0.9688, 1.0, 0.9375, 1.0, 0.9375, 0.5, 0.9375, 0.5, 0.9375, 1.0, 0.9062, 1.0, 0.9062, 0.5, 0.9062, 0.5, 0.9062, 1.0, 0.875, 1.0, 0.875, 0.5, 0.875, 0.5, 0.875, 1.0, 0.8438, 1.0, 0.8438, 0.5, 0.8438, 0.5, 0.8438, 1.0, 0.8125, 1.0, 0.8125, 0.5, 0.8125, 0.5, 0.8125, 1.0, 0.7812, 1.0, 0.7812, 0.5, 0.7812, 0.5, 0.7812, 1.0, 0.75, 1.0, 0.75, 0.5, 0.75, 0.5, 0.75, 1.0, 0.7188, 1.0, 0.7188, 0.5, 0.7188, 0.5, 0.7188, 1.0, 0.6875, 1.0, 0.6875, 0.5, 0.6875, 0.5, 0.6875, 1.0, 0.6562, 1.0, 0.6562, 0.5, 0.6562, 0.5, 0.6562, 1.0, 0.625, 1.0, 0.625, 0.5, 0.625, 0.5, 0.625, 1.0, 0.5938, 1.0, 0.5938, 0.5, 0.5938, 0.5, 0.5938, 1.0, 0.5625, 1.0, 0.5625, 0.5, 0.5625, 0.5, 0.5625, 1.0, 0.5312, 1.0, 0.5312, 0.5, 0.5312, 0.5, 0.5312, 1.0, 0.5, 1.0, 0.5, 0.5, 0.5, 0.5, 0.5, 1.0, 0.4688, 1.0, 0.4688, 0.5, 0.4688, 0.5, 0.4688, 1.0, 0.4375, 1.0, 0.4375, 0.5, 0.4375, 0.5, 0.4375, 1.0, 0.4062, 1.0, 0.4062, 0.5, 0.4062, 0.5, 0.4062, 1.0, 0.375, 1.0, 0.375, 0.5, 0.375, 0.5, 0.375, 1.0, 0.3438, 1.0, 0.3438, 0.5, 0.3438, 0.5, 0.3438, 1.0, 0.3125, 1.0, 0.3125, 0.5, 0.3125, 0.5, 0.3125, 1.0, 0.2812, 1.0, 0.2812, 0.5, 0.2812, 0.5, 0.2812, 1.0, 0.25, 1.0, 0.25, 0.5, 0.25, 0.5, 0.25, 1.0, 0.2188, 1.0, 0.2188, 0.5, 0.2188, 0.5, 0.2188, 1.0, 0.1875, 1.0, 0.1875, 0.5, 0.1875, 0.5, 0.1875, 1.0, 0.1562, 1.0, 0.1562, 0.5, 0.1562, 0.5, 0.1562, 1.0, 0.125, 1.0, 0.125, 0.5, 0.125, 0.5, 0.125, 1.0, 0.09375, 1.0, 0.09375, 0.5, 0.09375, 0.5, 0.09375, 1.0, 0.0625, 1.0, 0.0625, 0.5, 0.2968, 0.4854, 0.25, 0.49, 0.2032, 0.4854, 0.1582, 0.4717, 0.1167, 0.4496, 0.08029, 0.4197, 0.05045, 0.3833, 0.02827, 0.3418, 0.01461, 0.2968, 0.01, 0.25, 0.01461, 0.2032, 0.02827, 0.1582, 0.05045, 0.1167, 0.08029, 0.08029, 0.1167, 0.05045, 0.1582, 0.02827, 0.2032, 0.01461, 0.25, 0.01, 0.2968, 0.01461, 0.3418, 0.02827, 0.3833, 0.05045, 0.4197, 0.08029, 0.4496, 0.1167, 0.4717, 0.1582, 0.4854, 0.2032, 0.49, 0.25, 0.4854, 0.2968, 0.4717, 0.3418, 0.4496, 0.3833, 0.4197, 0.4197, 0.3833, 0.4496, 0.3418, 0.4717, 0.0625, 0.5, 0.0625, 1.0, 0.03125, 1.0, 0.03125, 0.5, 0.03125, 0.5, 0.03125, 1.0, 0.0, 1.0, 0.0, 0.5])
me_cylinder_003.use_remesh_fix_poles = True
me_cylinder_003.use_remesh_preserve_attributes = False
me_cylinder_003.use_mirror_vertex_groups = False
me_cylinder_003.update()
me_cylinder_005 = bpy.data.meshes.new('Cylinder.005')
me_cylinder_005.from_pydata([(5.141e-09, 0.108, -1.431e-08), (5.141e-09, 0.108, 0.5), (0.004682, 0.1075, -1.431e-08), (0.004682, 0.1075, 0.5), (0.009184, 0.1062, -1.431e-08), (0.009184, 0.1062, 0.5), (0.01333, 0.104, -1.431e-08), (0.01333, 0.104, 0.5), (0.01697, 0.101, -1.431e-08), (0.01697, 0.101, 0.5), (0.01996, 0.09733, -1.431e-08), (0.01996, 0.09733, 0.5), (0.02217, 0.09318, -1.431e-08), (0.02217, 0.09318, 0.5), (0.02354, 0.08868, -1.431e-08), (0.02354, 0.08868, 0.5), (0.024, 0.084, -1.431e-08), (0.024, 0.084, 0.5), (0.02354, 0.07932, -1.431e-08), (0.02354, 0.07932, 0.5), (0.02217, 0.07482, -1.431e-08), (0.02217, 0.07482, 0.5), (0.01996, 0.07067, -1.431e-08), (0.01996, 0.07067, 0.5), (0.01697, 0.06703, -1.431e-08), (0.01697, 0.06703, 0.5), (0.01333, 0.06404, -1.431e-08), (0.01333, 0.06404, 0.5), (0.009184, 0.06183, -1.431e-08), (0.009184, 0.06183, 0.5), (0.004682, 0.06046, -1.431e-08), (0.004682, 0.06046, 0.5), (-2.679e-09, 0.06, -1.431e-08), (-2.679e-09, 0.06, 0.5), (-0.004682, 0.06046, -1.431e-08), (-0.004682, 0.06046, 0.5), (-0.009184, 0.06183, -1.431e-08), (-0.009184, 0.06183, 0.5), (-0.01333, 0.06404, -1.431e-08), (-0.01333, 0.06404, 0.5), (-0.01697, 0.06703, -1.431e-08), (-0.01697, 0.06703, 0.5), (-0.01996, 0.07067, -1.431e-08), (-0.01996, 0.07067, 0.5), (-0.02217, 0.07482, -1.431e-08), (-0.02217, 0.07482, 0.5), (-0.02354, 0.07932, -1.431e-08), (-0.02354, 0.07932, 0.5), (-0.024, 0.084, -1.431e-08), (-0.024, 0.084, 0.5), (-0.02354, 0.08868, -1.431e-08), (-0.02354, 0.08868, 0.5), (-0.02217, 0.09318, -1.431e-08), (-0.02217, 0.09318, 0.5), (-0.01996, 0.09733, -1.431e-08), (-0.01996, 0.09733, 0.5), (-0.01697, 0.101, -1.431e-08), (-0.01697, 0.101, 0.5), (-0.01333, 0.104, -1.431e-08), (-0.01333, 0.104, 0.5), (-0.009184, 0.1062, -1.431e-08), (-0.009184, 0.1062, 0.5), (-0.004682, 0.1075, -1.431e-08), (-0.004682, 0.1075, 0.5)], [], [(0, 1, 3, 2), (2, 3, 5, 4), (4, 5, 7, 6), (6, 7, 9, 8), (8, 9, 11, 10), (10, 11, 13, 12), (12, 13, 15, 14), (14, 15, 17, 16), (16, 17, 19, 18), (18, 19, 21, 20), (20, 21, 23, 22), (22, 23, 25, 24), (24, 25, 27, 26), (26, 27, 29, 28), (28, 29, 31, 30), (30, 31, 33, 32), (32, 33, 35, 34), (34, 35, 37, 36), (36, 37, 39, 38), (38, 39, 41, 40), (40, 41, 43, 42), (42, 43, 45, 44), (44, 45, 47, 46), (46, 47, 49, 48), (48, 49, 51, 50), (50, 51, 53, 52), (52, 53, 55, 54), (54, 55, 57, 56), (56, 57, 59, 58), (58, 59, 61, 60), (3, 1, 63, 61, 59, 57, 55, 53, 51, 49, 47, 45, 43, 41, 39, 37, 35, 33, 31, 29, 27, 25, 23, 21, 19, 17, 15, 13, 11, 9, 7, 5), (60, 61, 63, 62), (62, 63, 1, 0)])
_uv = me_cylinder_005.uv_layers.new(name='UVMap')
_uv.uv.foreach_set('vector', [1.0, 0.5, 1.0, 1.0, 0.9688, 1.0, 0.9688, 0.5, 0.9688, 0.5, 0.9688, 1.0, 0.9375, 1.0, 0.9375, 0.5, 0.9375, 0.5, 0.9375, 1.0, 0.9062, 1.0, 0.9062, 0.5, 0.9062, 0.5, 0.9062, 1.0, 0.875, 1.0, 0.875, 0.5, 0.875, 0.5, 0.875, 1.0, 0.8438, 1.0, 0.8438, 0.5, 0.8438, 0.5, 0.8438, 1.0, 0.8125, 1.0, 0.8125, 0.5, 0.8125, 0.5, 0.8125, 1.0, 0.7812, 1.0, 0.7812, 0.5, 0.7812, 0.5, 0.7812, 1.0, 0.75, 1.0, 0.75, 0.5, 0.75, 0.5, 0.75, 1.0, 0.7188, 1.0, 0.7188, 0.5, 0.7188, 0.5, 0.7188, 1.0, 0.6875, 1.0, 0.6875, 0.5, 0.6875, 0.5, 0.6875, 1.0, 0.6562, 1.0, 0.6562, 0.5, 0.6562, 0.5, 0.6562, 1.0, 0.625, 1.0, 0.625, 0.5, 0.625, 0.5, 0.625, 1.0, 0.5938, 1.0, 0.5938, 0.5, 0.5938, 0.5, 0.5938, 1.0, 0.5625, 1.0, 0.5625, 0.5, 0.5625, 0.5, 0.5625, 1.0, 0.5312, 1.0, 0.5312, 0.5, 0.5312, 0.5, 0.5312, 1.0, 0.5, 1.0, 0.5, 0.5, 0.5, 0.5, 0.5, 1.0, 0.4688, 1.0, 0.4688, 0.5, 0.4688, 0.5, 0.4688, 1.0, 0.4375, 1.0, 0.4375, 0.5, 0.4375, 0.5, 0.4375, 1.0, 0.4062, 1.0, 0.4062, 0.5, 0.4062, 0.5, 0.4062, 1.0, 0.375, 1.0, 0.375, 0.5, 0.375, 0.5, 0.375, 1.0, 0.3438, 1.0, 0.3438, 0.5, 0.3438, 0.5, 0.3438, 1.0, 0.3125, 1.0, 0.3125, 0.5, 0.3125, 0.5, 0.3125, 1.0, 0.2812, 1.0, 0.2812, 0.5, 0.2812, 0.5, 0.2812, 1.0, 0.25, 1.0, 0.25, 0.5, 0.25, 0.5, 0.25, 1.0, 0.2188, 1.0, 0.2188, 0.5, 0.2188, 0.5, 0.2188, 1.0, 0.1875, 1.0, 0.1875, 0.5, 0.1875, 0.5, 0.1875, 1.0, 0.1562, 1.0, 0.1562, 0.5, 0.1562, 0.5, 0.1562, 1.0, 0.125, 1.0, 0.125, 0.5, 0.125, 0.5, 0.125, 1.0, 0.09375, 1.0, 0.09375, 0.5, 0.09375, 0.5, 0.09375, 1.0, 0.0625, 1.0, 0.0625, 0.5, 0.2968, 0.4854, 0.25, 0.49, 0.2032, 0.4854, 0.1582, 0.4717, 0.1167, 0.4496, 0.08029, 0.4197, 0.05045, 0.3833, 0.02827, 0.3418, 0.01461, 0.2968, 0.01, 0.25, 0.01461, 0.2032, 0.02827, 0.1582, 0.05045, 0.1167, 0.08029, 0.08029, 0.1167, 0.05045, 0.1582, 0.02827, 0.2032, 0.01461, 0.25, 0.01, 0.2968, 0.01461, 0.3418, 0.02827, 0.3833, 0.05045, 0.4197, 0.08029, 0.4496, 0.1167, 0.4717, 0.1582, 0.4854, 0.2032, 0.49, 0.25, 0.4854, 0.2968, 0.4717, 0.3418, 0.4496, 0.3833, 0.4197, 0.4197, 0.3833, 0.4496, 0.3418, 0.4717, 0.0625, 0.5, 0.0625, 1.0, 0.03125, 1.0, 0.03125, 0.5, 0.03125, 0.5, 0.03125, 1.0, 0.0, 1.0, 0.0, 0.5])
me_cylinder_005.use_remesh_fix_poles = True
me_cylinder_005.use_remesh_preserve_attributes = False
me_cylinder_005.use_mirror_vertex_groups = False
me_cylinder_005.update()
me_cylinder_004 = bpy.data.meshes.new('Cylinder.004')
me_cylinder_004.from_pydata([(5.141e-09, 0.108, -1.431e-08), (5.141e-09, 0.108, 0.5), (0.004682, 0.1075, -1.431e-08), (0.004682, 0.1075, 0.5), (0.009184, 0.1062, -1.431e-08), (0.009184, 0.1062, 0.5), (0.01333, 0.104, -1.431e-08), (0.01333, 0.104, 0.5), (0.01697, 0.101, -1.431e-08), (0.01697, 0.101, 0.5), (0.01996, 0.09733, -1.431e-08), (0.01996, 0.09733, 0.5), (0.02217, 0.09318, -1.431e-08), (0.02217, 0.09318, 0.5), (0.02354, 0.08868, -1.431e-08), (0.02354, 0.08868, 0.5), (0.024, 0.084, -1.431e-08), (0.024, 0.084, 0.5), (0.02354, 0.07932, -1.431e-08), (0.02354, 0.07932, 0.5), (0.02217, 0.07482, -1.431e-08), (0.02217, 0.07482, 0.5), (0.01996, 0.07067, -1.431e-08), (0.01996, 0.07067, 0.5), (0.01697, 0.06703, -1.431e-08), (0.01697, 0.06703, 0.5), (0.01333, 0.06404, -1.431e-08), (0.01333, 0.06404, 0.5), (0.009184, 0.06183, -1.431e-08), (0.009184, 0.06183, 0.5), (0.004682, 0.06046, -1.431e-08), (0.004682, 0.06046, 0.5), (-2.679e-09, 0.06, -1.431e-08), (-2.679e-09, 0.06, 0.5), (-0.004682, 0.06046, -1.431e-08), (-0.004682, 0.06046, 0.5), (-0.009184, 0.06183, -1.431e-08), (-0.009184, 0.06183, 0.5), (-0.01333, 0.06404, -1.431e-08), (-0.01333, 0.06404, 0.5), (-0.01697, 0.06703, -1.431e-08), (-0.01697, 0.06703, 0.5), (-0.01996, 0.07067, -1.431e-08), (-0.01996, 0.07067, 0.5), (-0.02217, 0.07482, -1.431e-08), (-0.02217, 0.07482, 0.5), (-0.02354, 0.07932, -1.431e-08), (-0.02354, 0.07932, 0.5), (-0.024, 0.084, -1.431e-08), (-0.024, 0.084, 0.5), (-0.02354, 0.08868, -1.431e-08), (-0.02354, 0.08868, 0.5), (-0.02217, 0.09318, -1.431e-08), (-0.02217, 0.09318, 0.5), (-0.01996, 0.09733, -1.431e-08), (-0.01996, 0.09733, 0.5), (-0.01697, 0.101, -1.431e-08), (-0.01697, 0.101, 0.5), (-0.01333, 0.104, -1.431e-08), (-0.01333, 0.104, 0.5), (-0.009184, 0.1062, -1.431e-08), (-0.009184, 0.1062, 0.5), (-0.004682, 0.1075, -1.431e-08), (-0.004682, 0.1075, 0.5)], [], [(0, 1, 3, 2), (2, 3, 5, 4), (4, 5, 7, 6), (6, 7, 9, 8), (8, 9, 11, 10), (10, 11, 13, 12), (12, 13, 15, 14), (14, 15, 17, 16), (16, 17, 19, 18), (18, 19, 21, 20), (20, 21, 23, 22), (22, 23, 25, 24), (24, 25, 27, 26), (26, 27, 29, 28), (28, 29, 31, 30), (30, 31, 33, 32), (32, 33, 35, 34), (34, 35, 37, 36), (36, 37, 39, 38), (38, 39, 41, 40), (40, 41, 43, 42), (42, 43, 45, 44), (44, 45, 47, 46), (46, 47, 49, 48), (48, 49, 51, 50), (50, 51, 53, 52), (52, 53, 55, 54), (54, 55, 57, 56), (56, 57, 59, 58), (58, 59, 61, 60), (3, 1, 63, 61, 59, 57, 55, 53, 51, 49, 47, 45, 43, 41, 39, 37, 35, 33, 31, 29, 27, 25, 23, 21, 19, 17, 15, 13, 11, 9, 7, 5), (60, 61, 63, 62), (62, 63, 1, 0)])
_uv = me_cylinder_004.uv_layers.new(name='UVMap')
_uv.uv.foreach_set('vector', [1.0, 0.5, 1.0, 1.0, 0.9688, 1.0, 0.9688, 0.5, 0.9688, 0.5, 0.9688, 1.0, 0.9375, 1.0, 0.9375, 0.5, 0.9375, 0.5, 0.9375, 1.0, 0.9062, 1.0, 0.9062, 0.5, 0.9062, 0.5, 0.9062, 1.0, 0.875, 1.0, 0.875, 0.5, 0.875, 0.5, 0.875, 1.0, 0.8438, 1.0, 0.8438, 0.5, 0.8438, 0.5, 0.8438, 1.0, 0.8125, 1.0, 0.8125, 0.5, 0.8125, 0.5, 0.8125, 1.0, 0.7812, 1.0, 0.7812, 0.5, 0.7812, 0.5, 0.7812, 1.0, 0.75, 1.0, 0.75, 0.5, 0.75, 0.5, 0.75, 1.0, 0.7188, 1.0, 0.7188, 0.5, 0.7188, 0.5, 0.7188, 1.0, 0.6875, 1.0, 0.6875, 0.5, 0.6875, 0.5, 0.6875, 1.0, 0.6562, 1.0, 0.6562, 0.5, 0.6562, 0.5, 0.6562, 1.0, 0.625, 1.0, 0.625, 0.5, 0.625, 0.5, 0.625, 1.0, 0.5938, 1.0, 0.5938, 0.5, 0.5938, 0.5, 0.5938, 1.0, 0.5625, 1.0, 0.5625, 0.5, 0.5625, 0.5, 0.5625, 1.0, 0.5312, 1.0, 0.5312, 0.5, 0.5312, 0.5, 0.5312, 1.0, 0.5, 1.0, 0.5, 0.5, 0.5, 0.5, 0.5, 1.0, 0.4688, 1.0, 0.4688, 0.5, 0.4688, 0.5, 0.4688, 1.0, 0.4375, 1.0, 0.4375, 0.5, 0.4375, 0.5, 0.4375, 1.0, 0.4062, 1.0, 0.4062, 0.5, 0.4062, 0.5, 0.4062, 1.0, 0.375, 1.0, 0.375, 0.5, 0.375, 0.5, 0.375, 1.0, 0.3438, 1.0, 0.3438, 0.5, 0.3438, 0.5, 0.3438, 1.0, 0.3125, 1.0, 0.3125, 0.5, 0.3125, 0.5, 0.3125, 1.0, 0.2812, 1.0, 0.2812, 0.5, 0.2812, 0.5, 0.2812, 1.0, 0.25, 1.0, 0.25, 0.5, 0.25, 0.5, 0.25, 1.0, 0.2188, 1.0, 0.2188, 0.5, 0.2188, 0.5, 0.2188, 1.0, 0.1875, 1.0, 0.1875, 0.5, 0.1875, 0.5, 0.1875, 1.0, 0.1562, 1.0, 0.1562, 0.5, 0.1562, 0.5, 0.1562, 1.0, 0.125, 1.0, 0.125, 0.5, 0.125, 0.5, 0.125, 1.0, 0.09375, 1.0, 0.09375, 0.5, 0.09375, 0.5, 0.09375, 1.0, 0.0625, 1.0, 0.0625, 0.5, 0.2968, 0.4854, 0.25, 0.49, 0.2032, 0.4854, 0.1582, 0.4717, 0.1167, 0.4496, 0.08029, 0.4197, 0.05045, 0.3833, 0.02827, 0.3418, 0.01461, 0.2968, 0.01, 0.25, 0.01461, 0.2032, 0.02827, 0.1582, 0.05045, 0.1167, 0.08029, 0.08029, 0.1167, 0.05045, 0.1582, 0.02827, 0.2032, 0.01461, 0.25, 0.01, 0.2968, 0.01461, 0.3418, 0.02827, 0.3833, 0.05045, 0.4197, 0.08029, 0.4496, 0.1167, 0.4717, 0.1582, 0.4854, 0.2032, 0.49, 0.25, 0.4854, 0.2968, 0.4717, 0.3418, 0.4496, 0.3833, 0.4197, 0.4197, 0.3833, 0.4496, 0.3418, 0.4717, 0.0625, 0.5, 0.0625, 1.0, 0.03125, 1.0, 0.03125, 0.5, 0.03125, 0.5, 0.03125, 1.0, 0.0, 1.0, 0.0, 0.5])
me_cylinder_004.use_remesh_fix_poles = True
me_cylinder_004.use_remesh_preserve_attributes = False
me_cylinder_004.use_mirror_vertex_groups = False
me_cylinder_004.update()
me_cylinder_007 = bpy.data.meshes.new('Cylinder.007')
me_cylinder_007.from_pydata([(5.141e-09, 0.108, -1.431e-08), (5.141e-09, 0.108, 0.5), (0.004682, 0.1075, -1.431e-08), (0.004682, 0.1075, 0.5), (0.009184, 0.1062, -1.431e-08), (0.009184, 0.1062, 0.5), (0.01333, 0.104, -1.431e-08), (0.01333, 0.104, 0.5), (0.01697, 0.101, -1.431e-08), (0.01697, 0.101, 0.5), (0.01996, 0.09733, -1.431e-08), (0.01996, 0.09733, 0.5), (0.02217, 0.09318, -1.431e-08), (0.02217, 0.09318, 0.5), (0.02354, 0.08868, -1.431e-08), (0.02354, 0.08868, 0.5), (0.024, 0.084, -1.431e-08), (0.024, 0.084, 0.5), (0.02354, 0.07932, -1.431e-08), (0.02354, 0.07932, 0.5), (0.02217, 0.07482, -1.431e-08), (0.02217, 0.07482, 0.5), (0.01996, 0.07067, -1.431e-08), (0.01996, 0.07067, 0.5), (0.01697, 0.06703, -1.431e-08), (0.01697, 0.06703, 0.5), (0.01333, 0.06404, -1.431e-08), (0.01333, 0.06404, 0.5), (0.009184, 0.06183, -1.431e-08), (0.009184, 0.06183, 0.5), (0.004682, 0.06046, -1.431e-08), (0.004682, 0.06046, 0.5), (-2.679e-09, 0.06, -1.431e-08), (-2.679e-09, 0.06, 0.5), (-0.004682, 0.06046, -1.431e-08), (-0.004682, 0.06046, 0.5), (-0.009184, 0.06183, -1.431e-08), (-0.009184, 0.06183, 0.5), (-0.01333, 0.06404, -1.431e-08), (-0.01333, 0.06404, 0.5), (-0.01697, 0.06703, -1.431e-08), (-0.01697, 0.06703, 0.5), (-0.01996, 0.07067, -1.431e-08), (-0.01996, 0.07067, 0.5), (-0.02217, 0.07482, -1.431e-08), (-0.02217, 0.07482, 0.5), (-0.02354, 0.07932, -1.431e-08), (-0.02354, 0.07932, 0.5), (-0.024, 0.084, -1.431e-08), (-0.024, 0.084, 0.5), (-0.02354, 0.08868, -1.431e-08), (-0.02354, 0.08868, 0.5), (-0.02217, 0.09318, -1.431e-08), (-0.02217, 0.09318, 0.5), (-0.01996, 0.09733, -1.431e-08), (-0.01996, 0.09733, 0.5), (-0.01697, 0.101, -1.431e-08), (-0.01697, 0.101, 0.5), (-0.01333, 0.104, -1.431e-08), (-0.01333, 0.104, 0.5), (-0.009184, 0.1062, -1.431e-08), (-0.009184, 0.1062, 0.5), (-0.004682, 0.1075, -1.431e-08), (-0.004682, 0.1075, 0.5)], [], [(0, 1, 3, 2), (2, 3, 5, 4), (4, 5, 7, 6), (6, 7, 9, 8), (8, 9, 11, 10), (10, 11, 13, 12), (12, 13, 15, 14), (14, 15, 17, 16), (16, 17, 19, 18), (18, 19, 21, 20), (20, 21, 23, 22), (22, 23, 25, 24), (24, 25, 27, 26), (26, 27, 29, 28), (28, 29, 31, 30), (30, 31, 33, 32), (32, 33, 35, 34), (34, 35, 37, 36), (36, 37, 39, 38), (38, 39, 41, 40), (40, 41, 43, 42), (42, 43, 45, 44), (44, 45, 47, 46), (46, 47, 49, 48), (48, 49, 51, 50), (50, 51, 53, 52), (52, 53, 55, 54), (54, 55, 57, 56), (56, 57, 59, 58), (58, 59, 61, 60), (3, 1, 63, 61, 59, 57, 55, 53, 51, 49, 47, 45, 43, 41, 39, 37, 35, 33, 31, 29, 27, 25, 23, 21, 19, 17, 15, 13, 11, 9, 7, 5), (60, 61, 63, 62), (62, 63, 1, 0)])
_uv = me_cylinder_007.uv_layers.new(name='UVMap')
_uv.uv.foreach_set('vector', [1.0, 0.5, 1.0, 1.0, 0.9688, 1.0, 0.9688, 0.5, 0.9688, 0.5, 0.9688, 1.0, 0.9375, 1.0, 0.9375, 0.5, 0.9375, 0.5, 0.9375, 1.0, 0.9062, 1.0, 0.9062, 0.5, 0.9062, 0.5, 0.9062, 1.0, 0.875, 1.0, 0.875, 0.5, 0.875, 0.5, 0.875, 1.0, 0.8438, 1.0, 0.8438, 0.5, 0.8438, 0.5, 0.8438, 1.0, 0.8125, 1.0, 0.8125, 0.5, 0.8125, 0.5, 0.8125, 1.0, 0.7812, 1.0, 0.7812, 0.5, 0.7812, 0.5, 0.7812, 1.0, 0.75, 1.0, 0.75, 0.5, 0.75, 0.5, 0.75, 1.0, 0.7188, 1.0, 0.7188, 0.5, 0.7188, 0.5, 0.7188, 1.0, 0.6875, 1.0, 0.6875, 0.5, 0.6875, 0.5, 0.6875, 1.0, 0.6562, 1.0, 0.6562, 0.5, 0.6562, 0.5, 0.6562, 1.0, 0.625, 1.0, 0.625, 0.5, 0.625, 0.5, 0.625, 1.0, 0.5938, 1.0, 0.5938, 0.5, 0.5938, 0.5, 0.5938, 1.0, 0.5625, 1.0, 0.5625, 0.5, 0.5625, 0.5, 0.5625, 1.0, 0.5312, 1.0, 0.5312, 0.5, 0.5312, 0.5, 0.5312, 1.0, 0.5, 1.0, 0.5, 0.5, 0.5, 0.5, 0.5, 1.0, 0.4688, 1.0, 0.4688, 0.5, 0.4688, 0.5, 0.4688, 1.0, 0.4375, 1.0, 0.4375, 0.5, 0.4375, 0.5, 0.4375, 1.0, 0.4062, 1.0, 0.4062, 0.5, 0.4062, 0.5, 0.4062, 1.0, 0.375, 1.0, 0.375, 0.5, 0.375, 0.5, 0.375, 1.0, 0.3438, 1.0, 0.3438, 0.5, 0.3438, 0.5, 0.3438, 1.0, 0.3125, 1.0, 0.3125, 0.5, 0.3125, 0.5, 0.3125, 1.0, 0.2812, 1.0, 0.2812, 0.5, 0.2812, 0.5, 0.2812, 1.0, 0.25, 1.0, 0.25, 0.5, 0.25, 0.5, 0.25, 1.0, 0.2188, 1.0, 0.2188, 0.5, 0.2188, 0.5, 0.2188, 1.0, 0.1875, 1.0, 0.1875, 0.5, 0.1875, 0.5, 0.1875, 1.0, 0.1562, 1.0, 0.1562, 0.5, 0.1562, 0.5, 0.1562, 1.0, 0.125, 1.0, 0.125, 0.5, 0.125, 0.5, 0.125, 1.0, 0.09375, 1.0, 0.09375, 0.5, 0.09375, 0.5, 0.09375, 1.0, 0.0625, 1.0, 0.0625, 0.5, 0.2968, 0.4854, 0.25, 0.49, 0.2032, 0.4854, 0.1582, 0.4717, 0.1167, 0.4496, 0.08029, 0.4197, 0.05045, 0.3833, 0.02827, 0.3418, 0.01461, 0.2968, 0.01, 0.25, 0.01461, 0.2032, 0.02827, 0.1582, 0.05045, 0.1167, 0.08029, 0.08029, 0.1167, 0.05045, 0.1582, 0.02827, 0.2032, 0.01461, 0.25, 0.01, 0.2968, 0.01461, 0.3418, 0.02827, 0.3833, 0.05045, 0.4197, 0.08029, 0.4496, 0.1167, 0.4717, 0.1582, 0.4854, 0.2032, 0.49, 0.25, 0.4854, 0.2968, 0.4717, 0.3418, 0.4496, 0.3833, 0.4197, 0.4197, 0.3833, 0.4496, 0.3418, 0.4717, 0.0625, 0.5, 0.0625, 1.0, 0.03125, 1.0, 0.03125, 0.5, 0.03125, 0.5, 0.03125, 1.0, 0.0, 1.0, 0.0, 0.5])
me_cylinder_007.use_remesh_fix_poles = True
me_cylinder_007.use_remesh_preserve_attributes = False
me_cylinder_007.use_mirror_vertex_groups = False
me_cylinder_007.update()
me_cylinder_006 = bpy.data.meshes.new('Cylinder.006')
me_cylinder_006.from_pydata([(5.141e-09, 0.108, -1.431e-08), (5.141e-09, 0.108, 0.5), (0.004682, 0.1075, -1.431e-08), (0.004682, 0.1075, 0.5), (0.009184, 0.1062, -1.431e-08), (0.009184, 0.1062, 0.5), (0.01333, 0.104, -1.431e-08), (0.01333, 0.104, 0.5), (0.01697, 0.101, -1.431e-08), (0.01697, 0.101, 0.5), (0.01996, 0.09733, -1.431e-08), (0.01996, 0.09733, 0.5), (0.02217, 0.09318, -1.431e-08), (0.02217, 0.09318, 0.5), (0.02354, 0.08868, -1.431e-08), (0.02354, 0.08868, 0.5), (0.024, 0.084, -1.431e-08), (0.024, 0.084, 0.5), (0.02354, 0.07932, -1.431e-08), (0.02354, 0.07932, 0.5), (0.02217, 0.07482, -1.431e-08), (0.02217, 0.07482, 0.5), (0.01996, 0.07067, -1.431e-08), (0.01996, 0.07067, 0.5), (0.01697, 0.06703, -1.431e-08), (0.01697, 0.06703, 0.5), (0.01333, 0.06404, -1.431e-08), (0.01333, 0.06404, 0.5), (0.009184, 0.06183, -1.431e-08), (0.009184, 0.06183, 0.5), (0.004682, 0.06046, -1.431e-08), (0.004682, 0.06046, 0.5), (-2.679e-09, 0.06, -1.431e-08), (-2.679e-09, 0.06, 0.5), (-0.004682, 0.06046, -1.431e-08), (-0.004682, 0.06046, 0.5), (-0.009184, 0.06183, -1.431e-08), (-0.009184, 0.06183, 0.5), (-0.01333, 0.06404, -1.431e-08), (-0.01333, 0.06404, 0.5), (-0.01697, 0.06703, -1.431e-08), (-0.01697, 0.06703, 0.5), (-0.01996, 0.07067, -1.431e-08), (-0.01996, 0.07067, 0.5), (-0.02217, 0.07482, -1.431e-08), (-0.02217, 0.07482, 0.5), (-0.02354, 0.07932, -1.431e-08), (-0.02354, 0.07932, 0.5), (-0.024, 0.084, -1.431e-08), (-0.024, 0.084, 0.5), (-0.02354, 0.08868, -1.431e-08), (-0.02354, 0.08868, 0.5), (-0.02217, 0.09318, -1.431e-08), (-0.02217, 0.09318, 0.5), (-0.01996, 0.09733, -1.431e-08), (-0.01996, 0.09733, 0.5), (-0.01697, 0.101, -1.431e-08), (-0.01697, 0.101, 0.5), (-0.01333, 0.104, -1.431e-08), (-0.01333, 0.104, 0.5), (-0.009184, 0.1062, -1.431e-08), (-0.009184, 0.1062, 0.5), (-0.004682, 0.1075, -1.431e-08), (-0.004682, 0.1075, 0.5)], [], [(0, 1, 3, 2), (2, 3, 5, 4), (4, 5, 7, 6), (6, 7, 9, 8), (8, 9, 11, 10), (10, 11, 13, 12), (12, 13, 15, 14), (14, 15, 17, 16), (16, 17, 19, 18), (18, 19, 21, 20), (20, 21, 23, 22), (22, 23, 25, 24), (24, 25, 27, 26), (26, 27, 29, 28), (28, 29, 31, 30), (30, 31, 33, 32), (32, 33, 35, 34), (34, 35, 37, 36), (36, 37, 39, 38), (38, 39, 41, 40), (40, 41, 43, 42), (42, 43, 45, 44), (44, 45, 47, 46), (46, 47, 49, 48), (48, 49, 51, 50), (50, 51, 53, 52), (52, 53, 55, 54), (54, 55, 57, 56), (56, 57, 59, 58), (58, 59, 61, 60), (3, 1, 63, 61, 59, 57, 55, 53, 51, 49, 47, 45, 43, 41, 39, 37, 35, 33, 31, 29, 27, 25, 23, 21, 19, 17, 15, 13, 11, 9, 7, 5), (60, 61, 63, 62), (62, 63, 1, 0)])
_uv = me_cylinder_006.uv_layers.new(name='UVMap')
_uv.uv.foreach_set('vector', [1.0, 0.5, 1.0, 1.0, 0.9688, 1.0, 0.9688, 0.5, 0.9688, 0.5, 0.9688, 1.0, 0.9375, 1.0, 0.9375, 0.5, 0.9375, 0.5, 0.9375, 1.0, 0.9062, 1.0, 0.9062, 0.5, 0.9062, 0.5, 0.9062, 1.0, 0.875, 1.0, 0.875, 0.5, 0.875, 0.5, 0.875, 1.0, 0.8438, 1.0, 0.8438, 0.5, 0.8438, 0.5, 0.8438, 1.0, 0.8125, 1.0, 0.8125, 0.5, 0.8125, 0.5, 0.8125, 1.0, 0.7812, 1.0, 0.7812, 0.5, 0.7812, 0.5, 0.7812, 1.0, 0.75, 1.0, 0.75, 0.5, 0.75, 0.5, 0.75, 1.0, 0.7188, 1.0, 0.7188, 0.5, 0.7188, 0.5, 0.7188, 1.0, 0.6875, 1.0, 0.6875, 0.5, 0.6875, 0.5, 0.6875, 1.0, 0.6562, 1.0, 0.6562, 0.5, 0.6562, 0.5, 0.6562, 1.0, 0.625, 1.0, 0.625, 0.5, 0.625, 0.5, 0.625, 1.0, 0.5938, 1.0, 0.5938, 0.5, 0.5938, 0.5, 0.5938, 1.0, 0.5625, 1.0, 0.5625, 0.5, 0.5625, 0.5, 0.5625, 1.0, 0.5312, 1.0, 0.5312, 0.5, 0.5312, 0.5, 0.5312, 1.0, 0.5, 1.0, 0.5, 0.5, 0.5, 0.5, 0.5, 1.0, 0.4688, 1.0, 0.4688, 0.5, 0.4688, 0.5, 0.4688, 1.0, 0.4375, 1.0, 0.4375, 0.5, 0.4375, 0.5, 0.4375, 1.0, 0.4062, 1.0, 0.4062, 0.5, 0.4062, 0.5, 0.4062, 1.0, 0.375, 1.0, 0.375, 0.5, 0.375, 0.5, 0.375, 1.0, 0.3438, 1.0, 0.3438, 0.5, 0.3438, 0.5, 0.3438, 1.0, 0.3125, 1.0, 0.3125, 0.5, 0.3125, 0.5, 0.3125, 1.0, 0.2812, 1.0, 0.2812, 0.5, 0.2812, 0.5, 0.2812, 1.0, 0.25, 1.0, 0.25, 0.5, 0.25, 0.5, 0.25, 1.0, 0.2188, 1.0, 0.2188, 0.5, 0.2188, 0.5, 0.2188, 1.0, 0.1875, 1.0, 0.1875, 0.5, 0.1875, 0.5, 0.1875, 1.0, 0.1562, 1.0, 0.1562, 0.5, 0.1562, 0.5, 0.1562, 1.0, 0.125, 1.0, 0.125, 0.5, 0.125, 0.5, 0.125, 1.0, 0.09375, 1.0, 0.09375, 0.5, 0.09375, 0.5, 0.09375, 1.0, 0.0625, 1.0, 0.0625, 0.5, 0.2968, 0.4854, 0.25, 0.49, 0.2032, 0.4854, 0.1582, 0.4717, 0.1167, 0.4496, 0.08029, 0.4197, 0.05045, 0.3833, 0.02827, 0.3418, 0.01461, 0.2968, 0.01, 0.25, 0.01461, 0.2032, 0.02827, 0.1582, 0.05045, 0.1167, 0.08029, 0.08029, 0.1167, 0.05045, 0.1582, 0.02827, 0.2032, 0.01461, 0.25, 0.01, 0.2968, 0.01461, 0.3418, 0.02827, 0.3833, 0.05045, 0.4197, 0.08029, 0.4496, 0.1167, 0.4717, 0.1582, 0.4854, 0.2032, 0.49, 0.25, 0.4854, 0.2968, 0.4717, 0.3418, 0.4496, 0.3833, 0.4197, 0.4197, 0.3833, 0.4496, 0.3418, 0.4717, 0.0625, 0.5, 0.0625, 1.0, 0.03125, 1.0, 0.03125, 0.5, 0.03125, 0.5, 0.03125, 1.0, 0.0, 1.0, 0.0, 0.5])
me_cylinder_006.use_remesh_fix_poles = True
me_cylinder_006.use_remesh_preserve_attributes = False
me_cylinder_006.use_mirror_vertex_groups = False
me_cylinder_006.update()
me_cylinder_008 = bpy.data.meshes.new('Cylinder.008')
me_cylinder_008.from_pydata([(2.57e-08, 0.12, -1.431e-08), (2.57e-08, 0.12, 0.12), (0.02341, 0.1177, -1.431e-08), (0.02341, 0.1177, 0.12), (0.04592, 0.1109, -1.431e-08), (0.04592, 0.1109, 0.12), (0.06667, 0.09978, -1.431e-08), (0.06667, 0.09978, 0.12), (0.08485, 0.08485, -1.431e-08), (0.08485, 0.08485, 0.12), (0.09978, 0.06667, -1.431e-08), (0.09978, 0.06667, 0.12), (0.1109, 0.04592, -1.431e-08), (0.1109, 0.04592, 0.12), (0.1177, 0.02341, -1.431e-08), (0.1177, 0.02341, 0.12), (0.12, 1.619e-07, -1.431e-08), (0.12, 1.619e-07, 0.12), (0.1177, -0.02341, -1.431e-08), (0.1177, -0.02341, 0.12), (0.1109, -0.04592, -1.431e-08), (0.1109, -0.04592, 0.12), (0.09978, -0.06667, -1.431e-08), (0.09978, -0.06667, 0.12), (0.08485, -0.08485, -1.431e-08), (0.08485, -0.08485, 0.12), (0.06667, -0.09978, -1.431e-08), (0.06667, -0.09978, 0.12), (0.04592, -0.1109, -1.431e-08), (0.04592, -0.1109, 0.12), (0.02341, -0.1177, -1.431e-08), (0.02341, -0.1177, 0.12), (-1.34e-08, -0.12, -1.431e-08), (-1.34e-08, -0.12, 0.12), (-0.02341, -0.1177, -1.431e-08), (-0.02341, -0.1177, 0.12), (-0.04592, -0.1109, -1.431e-08), (-0.04592, -0.1109, 0.12), (-0.06667, -0.09978, -1.431e-08), (-0.06667, -0.09978, 0.12), (-0.08485, -0.08485, -1.431e-08), (-0.08485, -0.08485, 0.12), (-0.09978, -0.06667, -1.431e-08), (-0.09978, -0.06667, 0.12), (-0.1109, -0.04592, -1.431e-08), (-0.1109, -0.04592, 0.12), (-0.1177, -0.02341, -1.431e-08), (-0.1177, -0.02341, 0.12), (-0.12, 2.688e-07, -1.431e-08), (-0.12, 2.688e-07, 0.12), (-0.1177, 0.02341, -1.431e-08), (-0.1177, 0.02341, 0.12), (-0.1109, 0.04592, -1.431e-08), (-0.1109, 0.04592, 0.12), (-0.09978, 0.06667, -1.431e-08), (-0.09978, 0.06667, 0.12), (-0.08485, 0.08485, -1.431e-08), (-0.08485, 0.08485, 0.12), (-0.06667, 0.09978, -1.431e-08), (-0.06667, 0.09978, 0.12), (-0.04592, 0.1109, -1.431e-08), (-0.04592, 0.1109, 0.12), (-0.02341, 0.1177, -1.431e-08), (-0.02341, 0.1177, 0.12)], [], [(0, 1, 3, 2), (2, 3, 5, 4), (4, 5, 7, 6), (6, 7, 9, 8), (8, 9, 11, 10), (10, 11, 13, 12), (12, 13, 15, 14), (14, 15, 17, 16), (16, 17, 19, 18), (18, 19, 21, 20), (20, 21, 23, 22), (22, 23, 25, 24), (24, 25, 27, 26), (26, 27, 29, 28), (28, 29, 31, 30), (30, 31, 33, 32), (32, 33, 35, 34), (34, 35, 37, 36), (36, 37, 39, 38), (38, 39, 41, 40), (40, 41, 43, 42), (42, 43, 45, 44), (44, 45, 47, 46), (46, 47, 49, 48), (48, 49, 51, 50), (50, 51, 53, 52), (52, 53, 55, 54), (54, 55, 57, 56), (56, 57, 59, 58), (58, 59, 61, 60), (3, 1, 63, 61, 59, 57, 55, 53, 51, 49, 47, 45, 43, 41, 39, 37, 35, 33, 31, 29, 27, 25, 23, 21, 19, 17, 15, 13, 11, 9, 7, 5), (60, 61, 63, 62), (62, 63, 1, 0), (0, 2, 4, 6, 8, 10, 12, 14, 16, 18, 20, 22, 24, 26, 28, 30, 32, 34, 36, 38, 40, 42, 44, 46, 48, 50, 52, 54, 56, 58, 60, 62)])
_uv = me_cylinder_008.uv_layers.new(name='UVMap')
_uv.uv.foreach_set('vector', [1.0, 0.5, 1.0, 1.0, 0.9688, 1.0, 0.9688, 0.5, 0.9688, 0.5, 0.9688, 1.0, 0.9375, 1.0, 0.9375, 0.5, 0.9375, 0.5, 0.9375, 1.0, 0.9062, 1.0, 0.9062, 0.5, 0.9062, 0.5, 0.9062, 1.0, 0.875, 1.0, 0.875, 0.5, 0.875, 0.5, 0.875, 1.0, 0.8438, 1.0, 0.8438, 0.5, 0.8438, 0.5, 0.8438, 1.0, 0.8125, 1.0, 0.8125, 0.5, 0.8125, 0.5, 0.8125, 1.0, 0.7812, 1.0, 0.7812, 0.5, 0.7812, 0.5, 0.7812, 1.0, 0.75, 1.0, 0.75, 0.5, 0.75, 0.5, 0.75, 1.0, 0.7188, 1.0, 0.7188, 0.5, 0.7188, 0.5, 0.7188, 1.0, 0.6875, 1.0, 0.6875, 0.5, 0.6875, 0.5, 0.6875, 1.0, 0.6562, 1.0, 0.6562, 0.5, 0.6562, 0.5, 0.6562, 1.0, 0.625, 1.0, 0.625, 0.5, 0.625, 0.5, 0.625, 1.0, 0.5938, 1.0, 0.5938, 0.5, 0.5938, 0.5, 0.5938, 1.0, 0.5625, 1.0, 0.5625, 0.5, 0.5625, 0.5, 0.5625, 1.0, 0.5312, 1.0, 0.5312, 0.5, 0.5312, 0.5, 0.5312, 1.0, 0.5, 1.0, 0.5, 0.5, 0.5, 0.5, 0.5, 1.0, 0.4688, 1.0, 0.4688, 0.5, 0.4688, 0.5, 0.4688, 1.0, 0.4375, 1.0, 0.4375, 0.5, 0.4375, 0.5, 0.4375, 1.0, 0.4062, 1.0, 0.4062, 0.5, 0.4062, 0.5, 0.4062, 1.0, 0.375, 1.0, 0.375, 0.5, 0.375, 0.5, 0.375, 1.0, 0.3438, 1.0, 0.3438, 0.5, 0.3438, 0.5, 0.3438, 1.0, 0.3125, 1.0, 0.3125, 0.5, 0.3125, 0.5, 0.3125, 1.0, 0.2812, 1.0, 0.2812, 0.5, 0.2812, 0.5, 0.2812, 1.0, 0.25, 1.0, 0.25, 0.5, 0.25, 0.5, 0.25, 1.0, 0.2188, 1.0, 0.2188, 0.5, 0.2188, 0.5, 0.2188, 1.0, 0.1875, 1.0, 0.1875, 0.5, 0.1875, 0.5, 0.1875, 1.0, 0.1562, 1.0, 0.1562, 0.5, 0.1562, 0.5, 0.1562, 1.0, 0.125, 1.0, 0.125, 0.5, 0.125, 0.5, 0.125, 1.0, 0.09375, 1.0, 0.09375, 0.5, 0.09375, 0.5, 0.09375, 1.0, 0.0625, 1.0, 0.0625, 0.5, 0.2968, 0.4854, 0.25, 0.49, 0.2032, 0.4854, 0.1582, 0.4717, 0.1167, 0.4496, 0.08029, 0.4197, 0.05045, 0.3833, 0.02827, 0.3418, 0.01461, 0.2968, 0.01, 0.25, 0.01461, 0.2032, 0.02827, 0.1582, 0.05045, 0.1167, 0.08029, 0.08029, 0.1167, 0.05045, 0.1582, 0.02827, 0.2032, 0.01461, 0.25, 0.01, 0.2968, 0.01461, 0.3418, 0.02827, 0.3833, 0.05045, 0.4197, 0.08029, 0.4496, 0.1167, 0.4717, 0.1582, 0.4854, 0.2032, 0.49, 0.25, 0.4854, 0.2968, 0.4717, 0.3418, 0.4496, 0.3833, 0.4197, 0.4197, 0.3833, 0.4496, 0.3418, 0.4717, 0.0625, 0.5, 0.0625, 1.0, 0.03125, 1.0, 0.03125, 0.5, 0.03125, 0.5, 0.03125, 1.0, 0.0, 1.0, 0.0, 0.5, 0.75, 0.49, 0.7968, 0.4854, 0.8418, 0.4717, 0.8833, 0.4496, 0.9197, 0.4197, 0.9496, 0.3833, 0.9717, 0.3418, 0.9854, 0.2968, 0.99, 0.25, 0.9854, 0.2032, 0.9717, 0.1582, 0.9496, 0.1167, 0.9197, 0.08029, 0.8833, 0.05045, 0.8418, 0.02827, 0.7968, 0.01461, 0.75, 0.01, 0.7032, 0.01461, 0.6582, 0.02827, 0.6167, 0.05045, 0.5803, 0.08029, 0.5504, 0.1167, 0.5283, 0.1582, 0.5146, 0.2032, 0.51, 0.25, 0.5146, 0.2968, 0.5283, 0.3418, 0.5504, 0.3833, 0.5803, 0.4197, 0.6167, 0.4496, 0.6582, 0.4717, 0.7032, 0.4854])
me_cylinder_008.use_remesh_fix_poles = True
me_cylinder_008.use_remesh_preserve_attributes = False
me_cylinder_008.use_mirror_vertex_groups = False
me_cylinder_008.update()
me_cube_009 = bpy.data.meshes.new('Cube.009')
me_cube_009.from_pydata([(-0.2, -0.13, -0.3), (-0.2, -0.13, 0.3), (-0.2, 0.13, -0.3), (-0.2, 0.13, 0.3), (-0.06, -0.13, -0.3), (-0.06, -0.13, 0.3), (-0.06, 0.13, -0.3), (-0.06, 0.13, 0.3), (-0.26, 0.06, -0.3), (-0.26, 0.06, 0.3), (2.98e-08, 0.06, -0.3), (2.98e-08, 0.06, 0.3), (-0.26, -0.06, -0.3), (2.98e-08, -0.06, 0.3), (-0.26, -0.06, 0.3), (2.98e-08, -0.06, -0.3)], [], [(2, 3, 7, 6), (4, 5, 1, 0), (12, 15, 4, 0), (13, 14, 1, 5), (7, 3, 9, 11), (2, 6, 10, 8), (11, 9, 14, 13), (8, 10, 15, 12)])
_uv = me_cube_009.uv_layers.new(name='UVMap')
_uv.uv.foreach_set('vector', [0.375, 0.25, 0.625, 0.25, 0.625, 0.5, 0.375, 0.5, 0.375, 0.75, 0.625, 0.75, 0.625, 1.0, 0.375, 1.0, 0.125, 0.6875, 0.375, 0.6875, 0.375, 0.75, 0.125, 0.75, 0.625, 0.6875, 0.875, 0.6875, 0.875, 0.75, 0.625, 0.75, 0.625, 0.5, 0.875, 0.5, 0.875, 0.625, 0.625, 0.625, 0.125, 0.5, 0.375, 0.5, 0.375, 0.625, 0.125, 0.625, 0.625, 0.625, 0.875, 0.625, 0.875, 0.6875, 0.625, 0.6875, 0.125, 0.625, 0.375, 0.625, 0.375, 0.6875, 0.125, 0.6875])
me_cube_009.use_remesh_fix_poles = True
me_cube_009.use_remesh_preserve_attributes = False
me_cube_009.use_mirror_vertex_groups = False
me_cube_009.update()
me_cube_010 = bpy.data.meshes.new('Cube.010')
me_cube_010.from_pydata([(-0.14, -0.06, -0.62), (-0.14, -0.06, 0.04), (-0.14, 0.06, -0.62), (-0.14, 0.06, 0.04), (-0.13, -0.06, -0.62), (-0.13, -0.06, 0.04), (-0.13, 0.06, -0.62), (-0.13, 0.06, 0.04), (-0.068, 0.144, -0.62), (-0.068, 0.144, 0.04), (-0.058, 0.144, -0.62), (-0.058, 0.144, 0.04), (-0.069, -0.143, -0.62), (-0.069, -0.143, 0.04), (-0.059, -0.143, -0.62), (-0.059, -0.143, 0.04)], [], [(0, 1, 3, 2), (6, 2, 8, 10), (6, 7, 5, 4), (5, 1, 13, 15), (2, 6, 4, 0), (7, 3, 1, 5), (8, 9, 11, 10), (3, 7, 11, 9), (2, 3, 9, 8), (7, 6, 10, 11), (14, 15, 13, 12), (4, 5, 15, 14), (1, 0, 12, 13), (0, 4, 14, 12)])
_uv = me_cube_010.uv_layers.new(name='UVMap')
_uv.uv.foreach_set('vector', [0.375, 0.0, 0.625, 0.0, 0.625, 0.25, 0.375, 0.25, 0.375, 0.5, 0.125, 0.5, 0.125, 0.5, 0.375, 0.5, 0.375, 0.5, 0.625, 0.5, 0.625, 0.75, 0.375, 0.75, 0.625, 0.75, 0.875, 0.75, 0.875, 0.75, 0.625, 0.75, 0.125, 0.5, 0.375, 0.5, 0.375, 0.75, 0.125, 0.75, 0.625, 0.5, 0.875, 0.5, 0.875, 0.75, 0.625, 0.75, 0.375, 0.25, 0.625, 0.25, 0.625, 0.5, 0.375, 0.5, 0.875, 0.5, 0.625, 0.5, 0.625, 0.5, 0.875, 0.5, 0.375, 0.25, 0.625, 0.25, 0.625, 0.25, 0.375, 0.25, 0.625, 0.5, 0.375, 0.5, 0.375, 0.5, 0.625, 0.5, 0.375, 0.75, 0.625, 0.75, 0.625, 1.0, 0.375, 1.0, 0.375, 0.75, 0.625, 0.75, 0.625, 0.75, 0.375, 0.75, 0.625, 0.0, 0.375, 0.0, 0.375, 0.0, 0.625, 0.0, 0.125, 0.75, 0.375, 0.75, 0.375, 0.75, 0.125, 0.75])
me_cube_010.use_remesh_fix_poles = True
me_cube_010.use_remesh_preserve_attributes = False
me_cube_010.use_mirror_vertex_groups = False
me_cube_010.update()
me_cube_011 = bpy.data.meshes.new('Cube.011')
me_cube_011.from_pydata([(-0.14, -0.06, -0.62), (-0.14, -0.06, 0.04), (-0.14, 0.06, -0.62), (-0.14, 0.06, 0.04), (-0.13, -0.06, -0.62), (-0.13, -0.06, 0.04), (-0.13, 0.06, -0.62), (-0.13, 0.06, 0.04), (-0.068, 0.144, -0.62), (-0.068, 0.144, 0.04), (-0.058, 0.144, -0.62), (-0.058, 0.144, 0.04), (-0.069, -0.143, -0.62), (-0.069, -0.143, 0.04), (-0.059, -0.143, -0.62), (-0.059, -0.143, 0.04)], [], [(0, 1, 3, 2), (6, 2, 8, 10), (6, 7, 5, 4), (5, 1, 13, 15), (2, 6, 4, 0), (7, 3, 1, 5), (8, 9, 11, 10), (3, 7, 11, 9), (2, 3, 9, 8), (7, 6, 10, 11), (14, 15, 13, 12), (4, 5, 15, 14), (1, 0, 12, 13), (0, 4, 14, 12)])
_uv = me_cube_011.uv_layers.new(name='UVMap')
_uv.uv.foreach_set('vector', [0.375, 0.0, 0.625, 0.0, 0.625, 0.25, 0.375, 0.25, 0.375, 0.5, 0.125, 0.5, 0.125, 0.5, 0.375, 0.5, 0.375, 0.5, 0.625, 0.5, 0.625, 0.75, 0.375, 0.75, 0.625, 0.75, 0.875, 0.75, 0.875, 0.75, 0.625, 0.75, 0.125, 0.5, 0.375, 0.5, 0.375, 0.75, 0.125, 0.75, 0.625, 0.5, 0.875, 0.5, 0.875, 0.75, 0.625, 0.75, 0.375, 0.25, 0.625, 0.25, 0.625, 0.5, 0.375, 0.5, 0.875, 0.5, 0.625, 0.5, 0.625, 0.5, 0.875, 0.5, 0.375, 0.25, 0.625, 0.25, 0.625, 0.25, 0.375, 0.25, 0.625, 0.5, 0.375, 0.5, 0.375, 0.5, 0.625, 0.5, 0.375, 0.75, 0.625, 0.75, 0.625, 1.0, 0.375, 1.0, 0.375, 0.75, 0.625, 0.75, 0.625, 0.75, 0.375, 0.75, 0.625, 0.0, 0.375, 0.0, 0.375, 0.0, 0.625, 0.0, 0.125, 0.75, 0.375, 0.75, 0.375, 0.75, 0.125, 0.75])
me_cube_011.use_remesh_fix_poles = True
me_cube_011.use_remesh_preserve_attributes = False
me_cube_011.use_mirror_vertex_groups = False
me_cube_011.update()
me_cube_012 = bpy.data.meshes.new('Cube.012')
me_cube_012.from_pydata([(-0.04, -0.28, 0.0), (-0.04, -0.24, 0.03), (-0.04, 0.28, 0.0), (-0.04, 0.24, 0.03), (0.04, -0.28, 0.0), (0.04, -0.24, 0.03), (0.04, 0.28, 0.0), (0.04, 0.24, 0.03)], [], [(0, 1, 3, 2), (2, 3, 7, 6), (6, 7, 5, 4), (4, 5, 1, 0), (7, 3, 1, 5)])
_uv = me_cube_012.uv_layers.new(name='UVMap')
_uv.uv.foreach_set('vector', [0.375, 0.0, 0.625, 0.0, 0.625, 0.25, 0.375, 0.25, 0.375, 0.25, 0.625, 0.25, 0.625, 0.5, 0.375, 0.5, 0.375, 0.5, 0.625, 0.5, 0.625, 0.75, 0.375, 0.75, 0.375, 0.75, 0.625, 0.75, 0.625, 1.0, 0.375, 1.0, 0.625, 0.5, 0.875, 0.5, 0.875, 0.75, 0.625, 0.75])
me_cube_012.use_remesh_fix_poles = True
me_cube_012.use_remesh_preserve_attributes = False
me_cube_012.use_mirror_vertex_groups = False
me_cube_012.update()

# ---- objects
ob_cube = bpy.data.objects.new('Cube', me_cube)
ob_cube_001 = bpy.data.objects.new('Cube.001', me_cube_001)
ob_cube_002 = bpy.data.objects.new('Cube.002', me_cube_002)
ob_cube_003 = bpy.data.objects.new('Cube.003', me_cube_005)
ob_cube_004 = bpy.data.objects.new('Cube.004', me_cube_006)
ob_cube_006 = bpy.data.objects.new('Cube.006', me_cube_008)
ob_cube_005 = bpy.data.objects.new('Cube.005', me_cube_007)
ob_cylinder = bpy.data.objects.new('Cylinder', me_cylinder)
ob_cylinder_001 = bpy.data.objects.new('Cylinder.001', me_cylinder_001)
ob_cylinder_002 = bpy.data.objects.new('Cylinder.002', me_cylinder_003)
ob_cylinder_004 = bpy.data.objects.new('Cylinder.004', me_cylinder_005)
ob_cylinder_003 = bpy.data.objects.new('Cylinder.003', me_cylinder_004)
ob_cylinder_006 = bpy.data.objects.new('Cylinder.006', me_cylinder_007)
ob_cylinder_005 = bpy.data.objects.new('Cylinder.005', me_cylinder_006)
ob_cylinder_007 = bpy.data.objects.new('Cylinder.007', me_cylinder_008)
ob_cube_007 = bpy.data.objects.new('Cube.007', me_cube_009)
ob_cube_008 = bpy.data.objects.new('Cube.008', me_cube_010)
ob_cube_009 = bpy.data.objects.new('Cube.009', me_cube_011)
ob_cube_010 = bpy.data.objects.new('Cube.010', me_cube_012)

# ---- transforms, parenting, visibility, modifiers, constraints
ob_cube.location = (6.812e-09, 0.0, 0.001149)
ob_cube.lock_rotations_4d = False
ob_cube.empty_display_type = 'ARROWS'
ob_cube.lineart.crease_threshold = 0.0
ob_cube_001.location = (6.812e-09, 0.0, 0.05885)
ob_cube_001.lock_rotations_4d = False
ob_cube_001.empty_display_type = 'ARROWS'
ob_cube_001.lineart.crease_threshold = 0.0
ob_cube_002.location = (6.812e-09, 0.0, 0.4848)
ob_cube_002.rotation_euler = (0.08077, 0.06186, -0.03298)
ob_cube_002.lock_rotations_4d = False
ob_cube_002.empty_display_type = 'ARROWS'
ob_cube_002.lineart.crease_threshold = 0.0
ob_cube_003.location = (0.282, 0.282, 0.05885)
ob_cube_003.lock_rotations_4d = False
ob_cube_003.empty_display_type = 'ARROWS'
ob_cube_003.lineart.crease_threshold = 0.0
ob_cube_004.location = (0.282, -0.282, 0.05885)
ob_cube_004.lock_rotations_4d = False
ob_cube_004.empty_display_type = 'ARROWS'
ob_cube_004.lineart.crease_threshold = 0.0
ob_cube_006.location = (-0.282, 0.282, 0.05885)
ob_cube_006.lock_rotations_4d = False
ob_cube_006.empty_display_type = 'ARROWS'
ob_cube_006.lineart.crease_threshold = 0.0
ob_cube_005.location = (-0.282, -0.282, 0.05885)
ob_cube_005.lock_rotations_4d = False
ob_cube_005.empty_display_type = 'ARROWS'
ob_cube_005.lineart.crease_threshold = 0.0
ob_cylinder.parent = ob_cube_007
ob_cylinder.matrix_parent_inverse = Matrix(((1.0, -0.0, 0.0, -0.15), (-0.0, 1.0, -0.0, 0.0), (0.0, -0.0, 1.0, 0.3), (-0.0, 0.0, -0.0, 1.0)))
ob_cylinder.location = (0.02, 0.0, 0.0)
ob_cylinder.lineart.crease_threshold = 0.0
ob_cylinder_001.parent = ob_cylinder
ob_cylinder_001.matrix_parent_inverse = Matrix(((1.0, -0.0, 0.0, -0.0), (-0.0, 1.0, -0.0, -1.0), (0.0, -0.0, 1.0, -0.0), (-0.0, 0.0, -0.0, 1.0)))
ob_cylinder_001.location = (0.0, 1.0, 0.06)
ob_cylinder_001.lineart.crease_threshold = 0.0
ob_cylinder_002.parent = ob_cylinder
ob_cylinder_002.matrix_parent_inverse = Matrix(((1.0, -0.0, 0.0, -0.0), (-0.0, 1.0, -0.0, -1.0), (0.0, -0.0, 1.0, -0.0), (-0.0, 0.0, -0.0, 1.0)))
ob_cylinder_002.location = (0.0, 1.0, 0.06)
ob_cylinder_002.rotation_euler = (0.0, 0.0, -3.142)
ob_cylinder_002.lineart.crease_threshold = 0.0
ob_cylinder_004.parent = ob_cylinder
ob_cylinder_004.matrix_parent_inverse = Matrix(((1.0, -0.0, 0.0, -0.0), (-0.0, 1.0, -0.0, -1.0), (0.0, -0.0, 1.0, -0.0), (-0.0, 0.0, -0.0, 1.0)))
ob_cylinder_004.location = (0.0, 1.0, 0.06)
ob_cylinder_004.rotation_euler = (0.0, 0.0, -1.047)
ob_cylinder_004.lineart.crease_threshold = 0.0
ob_cylinder_003.parent = ob_cylinder
ob_cylinder_003.matrix_parent_inverse = Matrix(((1.0, -0.0, 0.0, -0.0), (-0.0, 1.0, -0.0, -1.0), (0.0, -0.0, 1.0, -0.0), (-0.0, 0.0, -0.0, 1.0)))
ob_cylinder_003.location = (0.0, 1.0, 0.06)
ob_cylinder_003.rotation_euler = (0.0, -0.0, 1.047)
ob_cylinder_003.lineart.crease_threshold = 0.0
ob_cylinder_006.parent = ob_cylinder
ob_cylinder_006.matrix_parent_inverse = Matrix(((1.0, -0.0, 0.0, -0.0), (-0.0, 1.0, -0.0, -1.0), (0.0, -0.0, 1.0, -0.0), (-0.0, 0.0, -0.0, 1.0)))
ob_cylinder_006.location = (0.0, 1.0, 0.06)
ob_cylinder_006.rotation_euler = (0.0, -0.0, 2.094)
ob_cylinder_006.lineart.crease_threshold = 0.0
ob_cylinder_005.parent = ob_cylinder
ob_cylinder_005.matrix_parent_inverse = Matrix(((1.0, -0.0, 0.0, -0.0), (-0.0, 1.0, -0.0, -1.0), (0.0, -0.0, 1.0, -0.0), (-0.0, 0.0, -0.0, 1.0)))
ob_cylinder_005.location = (0.0, 1.0, 0.06)
ob_cylinder_005.rotation_euler = (0.0, 0.0, -2.094)
ob_cylinder_005.lineart.crease_threshold = 0.0
ob_cylinder_007.parent = ob_cylinder
ob_cylinder_007.matrix_parent_inverse = Matrix(((1.0, -0.0, 0.0, -0.0), (-0.0, 1.0, -0.0, -1.0), (0.0, -0.0, 1.0, -0.0), (-0.0, 0.0, -0.0, 1.0)))
ob_cylinder_007.location = (0.0, 1.0, 0.4)
ob_cylinder_007.lineart.crease_threshold = 0.0
ob_cube_007.location = (1.49e-08, 0.0, -2.98e-08)
ob_cube_007.rotation_euler = (1.571, -0.0, 0.0)
ob_cube_007.lineart.crease_threshold = 0.0
ob_cube_008.parent = ob_cube_007
ob_cube_008.matrix_parent_inverse = Matrix(((1.0, -0.0, 0.0, -0.13), (-0.0, 1.0, -0.0, 0.0), (0.0, -0.0, 1.0, 0.3), (-0.0, 0.0, -0.0, 1.0)))
ob_cube_008.location = (0.0, 0.0, 0.0)
ob_cube_008.lineart.crease_threshold = 0.0
ob_cube_009.parent = ob_cube_007
ob_cube_009.matrix_parent_inverse = Matrix(((1.0, -0.0, 0.0, -0.13), (-0.0, 1.0, -0.0, 0.0), (0.0, -0.0, 1.0, 0.3), (-0.0, 0.0, -0.0, 1.0)))
ob_cube_009.location = (0.0, 0.0, 0.0)
ob_cube_009.rotation_euler = (0.0, -0.0, -3.142)
ob_cube_009.lineart.crease_threshold = 0.0
ob_cube_010.parent = ob_cube_007
ob_cube_010.matrix_parent_inverse = Matrix(((1.0, -0.0, 0.0, -1.49e-08), (-0.0, 7.55e-08, 1.0, 2.98e-08), (0.0, -1.0, 7.55e-08, 2.25e-15), (0.0, 0.0, -0.0, 1.0)))
ob_cube_010.location = (-0.13, 0.0, 0.13)
ob_cube_010.lineart.crease_threshold = 0.0

# ---- collection membership
scene.collection.objects.link(ob_cube)
scene.collection.objects.link(ob_cube_001)
scene.collection.objects.link(ob_cube_002)
scene.collection.objects.link(ob_cube_003)
scene.collection.objects.link(ob_cube_004)
scene.collection.objects.link(ob_cube_006)
scene.collection.objects.link(ob_cube_005)
scene.collection.objects.link(ob_cylinder)
scene.collection.objects.link(ob_cylinder_001)
scene.collection.objects.link(ob_cylinder_002)
scene.collection.objects.link(ob_cylinder_004)
scene.collection.objects.link(ob_cylinder_003)
scene.collection.objects.link(ob_cylinder_006)
scene.collection.objects.link(ob_cylinder_005)
scene.collection.objects.link(ob_cylinder_007)
scene.collection.objects.link(ob_cube_007)
scene.collection.objects.link(ob_cube_008)
scene.collection.objects.link(ob_cube_009)
scene.collection.objects.link(ob_cube_010)

# ---- scene / render settings (as saved in the file)
scene.frame_start = 1; scene.frame_end = 250; scene.frame_set(0)
scene.render.engine = 'BLENDER_EEVEE_NEXT'
scene.cycles.use_denoising = False
scene.cycles.samples = 128
scene.cycles.sampling_pattern = 'TABULATED_SOBOL'
scene.cycles.use_adaptive_sampling = False
scene.cycles.use_light_tree = False
scene.view_settings.view_transform = 'Filmic'
bpy.context.view_layer.update()

# ---- added for rendering (the .blend has no active camera and no usable light): camera, sun
cam_auto = bpy.data.cameras.new('AutoCamera')
cam_auto.lens = 50.0
cam_auto.sensor_width = 36.0
cam_auto.clip_end = 1000.0
ob_auto_camera = bpy.data.objects.new('AutoCamera', cam_auto)
scene.collection.objects.link(ob_auto_camera)
ob_auto_camera.location = (1.50116, -2.02035, 1.39794)
ob_auto_camera.rotation_euler = (1.09748, -7.21219e-08, 0.694738)
scene.camera = ob_auto_camera
light_auto_sun = bpy.data.lights.new('AutoSun', 'SUN')
light_auto_sun.energy = 3.0
light_auto_sun.angle = 0.0523599
ob_auto_sun = bpy.data.objects.new('AutoSun', light_auto_sun)
scene.collection.objects.link(ob_auto_sun)
ob_auto_sun.rotation_euler = (0.872665, 0.174533, 0.523599)
bpy.context.view_layer.update()
